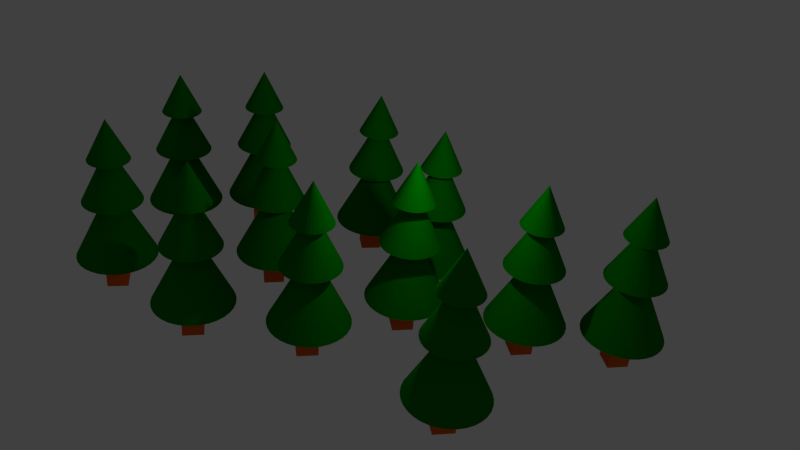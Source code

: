 # Source: julgran.blend  (saved by Blender 2.71.0; exported with 4.5.12 LTS)
import bpy
from mathutils import Matrix  # noqa: F401  (used for matrix-valued properties, if any)

bpy.ops.wm.read_factory_settings(use_empty=True)
scene = bpy.context.scene
scene.name = 'Scene'

# ---- collections
col_collection_1 = bpy.data.collections.new('Collection 1'); scene.collection.children.link(col_collection_1)

# ---- materials (node trees are filled in below, after node groups)
mat_material_003 = bpy.data.materials.new('Material.003')
mat_material_003.alpha_threshold = 0.0
mat_material_003.use_transparent_shadow = False
mat_material_003.diffuse_color = (0.0, 0.196, 0.0, 1.0)
mat_material_003.specular_color = (0.42, 1.0, 0.02758)
mat_material_003.roughness = 0.5
mat_material_003.line_color = (0.0, 0.0, 0.0, 1.0)
mat_material_004 = bpy.data.materials.new('Material.004')
mat_material_004.alpha_threshold = 0.0
mat_material_004.use_transparent_shadow = False
mat_material_004.diffuse_color = (0.8, 0.1227, 0.01699, 1.0)
mat_material_004.roughness = 0.5
mat_material_004.line_color = (0.0, 0.0, 0.0, 1.0)

# ---- material node trees

# ---- world
world_world = bpy.data.worlds.new('World'); scene.world = world_world
world_world.color = (0.05088, 0.05088, 0.05088)
world_world.use_sun_shadow = False
world_world.sun_shadow_jitter_overblur = 0.0
world_world.cycles.sampling_method = 'MANUAL'
world_world.cycles.sample_map_resolution = 256

# ---- cameras
cam_camera = bpy.data.cameras.new('Camera')
cam_camera.clip_end = 100.0
cam_camera.lens = 35.0
cam_camera.sensor_width = 32.0
cam_camera.sensor_height = 18.0
cam_camera.ortho_scale = 7.314
cam_camera.dof.focus_distance = 0.0
cam_camera.dof.aperture_fstop = 128.0

# ---- lights
light_lamp = bpy.data.lights.new('Lamp', 'POINT')
light_lamp.transmission_factor = 0.0
light_lamp.cutoff_distance = 30.0
light_lamp.energy = 100.0
light_lamp.shadow_buffer_clip_start = 1.001
light_lamp.shadow_soft_size = 0.1
light_lamp.shadow_maximum_resolution = 0.006
light_lamp.use_absolute_resolution = True
light_lamp.cycles.use_multiple_importance_sampling = False

# ---- meshes
me_cone_013 = bpy.data.meshes.new('Cone.013')
me_cone_013.from_pydata([(-0.4341, -0.5775, -5.497), (-0.4341, 0.4245, -5.497), (0.5679, 0.4245, -5.497), (0.5679, -0.5775, -5.497), (-0.4341, -0.5775, -7.738), (-0.4341, 0.4245, -7.738), (0.5679, 0.4245, -7.738), (0.5679, -0.5775, -7.738), (0.0, 1.0, -1.0), (0.1951, 0.9808, -1.0), (0.3827, 0.9239, -1.0), (0.5556, 0.8315, -1.0), (0.7071, 0.7071, -1.0), (0.8315, 0.5556, -1.0), (0.9239, 0.3827, -1.0), (0.9808, 0.1951, -1.0), (1.0, 7.55e-08, -1.0), (0.0, 0.0, 1.0), (0.9808, -0.1951, -1.0), (0.9239, -0.3827, -1.0), (0.8315, -0.5556, -1.0), (0.7071, -0.7071, -1.0), (0.5556, -0.8315, -1.0), (0.3827, -0.9239, -1.0), (0.1951, -0.9808, -1.0), (-3.258e-07, -1.0, -1.0), (-0.1951, -0.9808, -1.0), (-0.3827, -0.9239, -1.0), (-0.5556, -0.8315, -1.0), (-0.7071, -0.7071, -1.0), (-0.8315, -0.5556, -1.0), (-0.9239, -0.3827, -1.0), (-0.9808, -0.1951, -1.0), (-1.0, 9.656e-07, -1.0), (-0.9808, 0.1951, -1.0), (-0.9239, 0.3827, -1.0), (-0.8315, 0.5556, -1.0), (-0.7071, 0.7071, -1.0), (-0.5556, 0.8315, -1.0), (-0.3827, 0.9239, -1.0), (-0.1951, 0.9808, -1.0), (-0.009764, 1.43, -3.159), (0.2693, 1.403, -3.159), (0.5377, 1.322, -3.159), (0.785, 1.189, -3.159), (1.002, 1.012, -3.159), (1.18, 0.7947, -3.159), (1.312, 0.5474, -3.159), (1.393, 0.2791, -3.159), (1.421, 3.464e-07, -3.159), (-0.009764, 2.384e-07, -0.2976), (1.393, -0.2791, -3.159), (1.312, -0.5474, -3.159), (1.18, -0.7947, -3.159), (1.002, -1.012, -3.159), (0.785, -1.189, -3.159), (0.5377, -1.322, -3.159), (0.2693, -1.403, -3.159), (-0.009764, -1.43, -3.159), (-0.2888, -1.403, -3.159), (-0.5572, -1.322, -3.159), (-0.8045, -1.189, -3.159), (-1.021, -1.012, -3.159), (-1.199, -0.7947, -3.159), (-1.331, -0.5474, -3.159), (-1.413, -0.2791, -3.159), (-1.44, 1.62e-06, -3.159), (-1.413, 0.2791, -3.159), (-1.331, 0.5474, -3.159), (-1.199, 0.7947, -3.159), (-1.021, 1.012, -3.159), (-0.8045, 1.189, -3.159), (-0.5572, 1.322, -3.159), (-0.2888, 1.403, -3.159), (0.01969, 1.935, -6.14), (0.3973, 1.898, -6.14), (0.7604, 1.788, -6.14), (1.095, 1.609, -6.14), (1.388, 1.369, -6.14), (1.629, 1.075, -6.14), (1.808, 0.7407, -6.14), (1.918, 0.3776, -6.14), (1.955, 8.167e-07, -6.14), (0.01969, 6.706e-07, -2.269), (1.918, -0.3776, -6.14), (1.808, -0.7407, -6.14), (1.629, -1.075, -6.14), (1.388, -1.369, -6.14), (1.095, -1.609, -6.14), (0.7604, -1.788, -6.14), (0.3973, -1.898, -6.14), (0.01969, -1.935, -6.14), (-0.3579, -1.898, -6.14), (-0.721, -1.788, -6.14), (-1.056, -1.609, -6.14), (-1.349, -1.369, -6.14), (-1.59, -1.075, -6.14), (-1.768, -0.7407, -6.14), (-1.879, -0.3776, -6.14), (-1.916, 2.539e-06, -6.14), (-1.879, 0.3776, -6.14), (-1.768, 0.7407, -6.14), (-1.59, 1.075, -6.14), (-1.349, 1.369, -6.14), (-1.056, 1.609, -6.14), (-0.721, 1.788, -6.14), (-0.3579, 1.898, -6.14)], [], [(4, 5, 1, 0), (5, 6, 2, 1), (6, 7, 3, 2), (7, 4, 0, 3), (0, 1, 2, 3), (7, 6, 5, 4), (39, 17, 40), (8, 17, 9), (38, 17, 39), (37, 17, 38), (36, 17, 37), (35, 17, 36), (34, 17, 35), (33, 17, 34), (32, 17, 33), (31, 17, 32), (30, 17, 31), (29, 17, 30), (28, 17, 29), (27, 17, 28), (26, 17, 27), (25, 17, 26), (24, 17, 25), (23, 17, 24), (22, 17, 23), (21, 17, 22), (20, 17, 21), (19, 17, 20), (18, 17, 19), (16, 17, 18), (15, 17, 16), (14, 17, 15), (13, 17, 14), (12, 17, 13), (11, 17, 12), (10, 17, 11), (40, 17, 8), (9, 17, 10), (8, 9, 10, 11, 12, 13, 14, 15, 16, 18, 19, 20, 21, 22, 23, 24, 25, 26, 27, 28, 29, 30, 31, 32, 33, 34, 35, 36, 37, 38, 39, 40), (72, 50, 73), (41, 50, 42), (71, 50, 72), (70, 50, 71), (69, 50, 70), (68, 50, 69), (67, 50, 68), (66, 50, 67), (65, 50, 66), (64, 50, 65), (63, 50, 64), (62, 50, 63), (61, 50, 62), (60, 50, 61), (59, 50, 60), (58, 50, 59), (57, 50, 58), (56, 50, 57), (55, 50, 56), (54, 50, 55), (53, 50, 54), (52, 50, 53), (51, 50, 52), (49, 50, 51), (48, 50, 49), (47, 50, 48), (46, 50, 47), (45, 50, 46), (44, 50, 45), (43, 50, 44), (73, 50, 41), (42, 50, 43), (41, 42, 43, 44, 45, 46, 47, 48, 49, 51, 52, 53, 54, 55, 56, 57, 58, 59, 60, 61, 62, 63, 64, 65, 66, 67, 68, 69, 70, 71, 72, 73), (105, 83, 106), (74, 83, 75), (104, 83, 105), (103, 83, 104), (102, 83, 103), (101, 83, 102), (100, 83, 101), (99, 83, 100), (98, 83, 99), (97, 83, 98), (96, 83, 97), (95, 83, 96), (94, 83, 95), (93, 83, 94), (92, 83, 93), (91, 83, 92), (90, 83, 91), (89, 83, 90), (88, 83, 89), (87, 83, 88), (86, 83, 87), (85, 83, 86), (84, 83, 85), (82, 83, 84), (81, 83, 82), (80, 83, 81), (79, 83, 80), (78, 83, 79), (77, 83, 78), (76, 83, 77), (106, 83, 74), (75, 83, 76), (74, 75, 76, 77, 78, 79, 80, 81, 82, 84, 85, 86, 87, 88, 89, 90, 91, 92, 93, 94, 95, 96, 97, 98, 99, 100, 101, 102, 103, 104, 105, 106)])
me_cone_013.polygons.foreach_set('material_index', [1, 1, 1, 1, 1, 1, 0, 0, 0, 0, 0, 0, 0, 0, 0, 0, 0, 0, 0, 0, 0, 0, 0, 0, 0, 0, 0, 0, 0, 0, 0, 0, 0, 0, 0, 0, 0, 0, 0, 0, 0, 0, 0, 0, 0, 0, 0, 0, 0, 0, 0, 0, 0, 0, 0, 0, 0, 0, 0, 0, 0, 0, 0, 0, 0, 0, 0, 0, 0, 0, 0, 0, 0, 0, 0, 0, 0, 0, 0, 0, 0, 0, 0, 0, 0, 0, 0, 0, 0, 0, 0, 0, 0, 0, 0, 0, 0, 0, 0, 0, 0, 0, 0, 0, 0])
me_cone_013.materials.append(mat_material_003)
me_cone_013.materials.append(mat_material_004)
me_cone_013.use_remesh_preserve_volume = False
me_cone_013.use_remesh_preserve_attributes = False
me_cone_013.use_mirror_vertex_groups = False
me_cone_013.update()
me_cone_012 = bpy.data.meshes.new('Cone.012')
me_cone_012.from_pydata([(-0.4341, -0.5775, -5.497), (-0.4341, 0.4245, -5.497), (0.5679, 0.4245, -5.497), (0.5679, -0.5775, -5.497), (-0.4341, -0.5775, -7.738), (-0.4341, 0.4245, -7.738), (0.5679, 0.4245, -7.738), (0.5679, -0.5775, -7.738), (0.0, 1.0, -1.0), (0.1951, 0.9808, -1.0), (0.3827, 0.9239, -1.0), (0.5556, 0.8315, -1.0), (0.7071, 0.7071, -1.0), (0.8315, 0.5556, -1.0), (0.9239, 0.3827, -1.0), (0.9808, 0.1951, -1.0), (1.0, 7.55e-08, -1.0), (0.0, 0.0, 1.0), (0.9808, -0.1951, -1.0), (0.9239, -0.3827, -1.0), (0.8315, -0.5556, -1.0), (0.7071, -0.7071, -1.0), (0.5556, -0.8315, -1.0), (0.3827, -0.9239, -1.0), (0.1951, -0.9808, -1.0), (-3.258e-07, -1.0, -1.0), (-0.1951, -0.9808, -1.0), (-0.3827, -0.9239, -1.0), (-0.5556, -0.8315, -1.0), (-0.7071, -0.7071, -1.0), (-0.8315, -0.5556, -1.0), (-0.9239, -0.3827, -1.0), (-0.9808, -0.1951, -1.0), (-1.0, 9.656e-07, -1.0), (-0.9808, 0.1951, -1.0), (-0.9239, 0.3827, -1.0), (-0.8315, 0.5556, -1.0), (-0.7071, 0.7071, -1.0), (-0.5556, 0.8315, -1.0), (-0.3827, 0.9239, -1.0), (-0.1951, 0.9808, -1.0), (-0.009764, 1.43, -3.159), (0.2693, 1.403, -3.159), (0.5377, 1.322, -3.159), (0.785, 1.189, -3.159), (1.002, 1.012, -3.159), (1.18, 0.7947, -3.159), (1.312, 0.5474, -3.159), (1.393, 0.2791, -3.159), (1.421, 3.464e-07, -3.159), (-0.009764, 2.384e-07, -0.2976), (1.393, -0.2791, -3.159), (1.312, -0.5474, -3.159), (1.18, -0.7947, -3.159), (1.002, -1.012, -3.159), (0.785, -1.189, -3.159), (0.5377, -1.322, -3.159), (0.2693, -1.403, -3.159), (-0.009764, -1.43, -3.159), (-0.2888, -1.403, -3.159), (-0.5572, -1.322, -3.159), (-0.8045, -1.189, -3.159), (-1.021, -1.012, -3.159), (-1.199, -0.7947, -3.159), (-1.331, -0.5474, -3.159), (-1.413, -0.2791, -3.159), (-1.44, 1.62e-06, -3.159), (-1.413, 0.2791, -3.159), (-1.331, 0.5474, -3.159), (-1.199, 0.7947, -3.159), (-1.021, 1.012, -3.159), (-0.8045, 1.189, -3.159), (-0.5572, 1.322, -3.159), (-0.2888, 1.403, -3.159), (0.01969, 1.935, -6.14), (0.3973, 1.898, -6.14), (0.7604, 1.788, -6.14), (1.095, 1.609, -6.14), (1.388, 1.369, -6.14), (1.629, 1.075, -6.14), (1.808, 0.7407, -6.14), (1.918, 0.3776, -6.14), (1.955, 8.167e-07, -6.14), (0.01969, 6.706e-07, -2.269), (1.918, -0.3776, -6.14), (1.808, -0.7407, -6.14), (1.629, -1.075, -6.14), (1.388, -1.369, -6.14), (1.095, -1.609, -6.14), (0.7604, -1.788, -6.14), (0.3973, -1.898, -6.14), (0.01969, -1.935, -6.14), (-0.3579, -1.898, -6.14), (-0.721, -1.788, -6.14), (-1.056, -1.609, -6.14), (-1.349, -1.369, -6.14), (-1.59, -1.075, -6.14), (-1.768, -0.7407, -6.14), (-1.879, -0.3776, -6.14), (-1.916, 2.539e-06, -6.14), (-1.879, 0.3776, -6.14), (-1.768, 0.7407, -6.14), (-1.59, 1.075, -6.14), (-1.349, 1.369, -6.14), (-1.056, 1.609, -6.14), (-0.721, 1.788, -6.14), (-0.3579, 1.898, -6.14)], [], [(4, 5, 1, 0), (5, 6, 2, 1), (6, 7, 3, 2), (7, 4, 0, 3), (0, 1, 2, 3), (7, 6, 5, 4), (39, 17, 40), (8, 17, 9), (38, 17, 39), (37, 17, 38), (36, 17, 37), (35, 17, 36), (34, 17, 35), (33, 17, 34), (32, 17, 33), (31, 17, 32), (30, 17, 31), (29, 17, 30), (28, 17, 29), (27, 17, 28), (26, 17, 27), (25, 17, 26), (24, 17, 25), (23, 17, 24), (22, 17, 23), (21, 17, 22), (20, 17, 21), (19, 17, 20), (18, 17, 19), (16, 17, 18), (15, 17, 16), (14, 17, 15), (13, 17, 14), (12, 17, 13), (11, 17, 12), (10, 17, 11), (40, 17, 8), (9, 17, 10), (8, 9, 10, 11, 12, 13, 14, 15, 16, 18, 19, 20, 21, 22, 23, 24, 25, 26, 27, 28, 29, 30, 31, 32, 33, 34, 35, 36, 37, 38, 39, 40), (72, 50, 73), (41, 50, 42), (71, 50, 72), (70, 50, 71), (69, 50, 70), (68, 50, 69), (67, 50, 68), (66, 50, 67), (65, 50, 66), (64, 50, 65), (63, 50, 64), (62, 50, 63), (61, 50, 62), (60, 50, 61), (59, 50, 60), (58, 50, 59), (57, 50, 58), (56, 50, 57), (55, 50, 56), (54, 50, 55), (53, 50, 54), (52, 50, 53), (51, 50, 52), (49, 50, 51), (48, 50, 49), (47, 50, 48), (46, 50, 47), (45, 50, 46), (44, 50, 45), (43, 50, 44), (73, 50, 41), (42, 50, 43), (41, 42, 43, 44, 45, 46, 47, 48, 49, 51, 52, 53, 54, 55, 56, 57, 58, 59, 60, 61, 62, 63, 64, 65, 66, 67, 68, 69, 70, 71, 72, 73), (105, 83, 106), (74, 83, 75), (104, 83, 105), (103, 83, 104), (102, 83, 103), (101, 83, 102), (100, 83, 101), (99, 83, 100), (98, 83, 99), (97, 83, 98), (96, 83, 97), (95, 83, 96), (94, 83, 95), (93, 83, 94), (92, 83, 93), (91, 83, 92), (90, 83, 91), (89, 83, 90), (88, 83, 89), (87, 83, 88), (86, 83, 87), (85, 83, 86), (84, 83, 85), (82, 83, 84), (81, 83, 82), (80, 83, 81), (79, 83, 80), (78, 83, 79), (77, 83, 78), (76, 83, 77), (106, 83, 74), (75, 83, 76), (74, 75, 76, 77, 78, 79, 80, 81, 82, 84, 85, 86, 87, 88, 89, 90, 91, 92, 93, 94, 95, 96, 97, 98, 99, 100, 101, 102, 103, 104, 105, 106)])
me_cone_012.polygons.foreach_set('material_index', [1, 1, 1, 1, 1, 1, 0, 0, 0, 0, 0, 0, 0, 0, 0, 0, 0, 0, 0, 0, 0, 0, 0, 0, 0, 0, 0, 0, 0, 0, 0, 0, 0, 0, 0, 0, 0, 0, 0, 0, 0, 0, 0, 0, 0, 0, 0, 0, 0, 0, 0, 0, 0, 0, 0, 0, 0, 0, 0, 0, 0, 0, 0, 0, 0, 0, 0, 0, 0, 0, 0, 0, 0, 0, 0, 0, 0, 0, 0, 0, 0, 0, 0, 0, 0, 0, 0, 0, 0, 0, 0, 0, 0, 0, 0, 0, 0, 0, 0, 0, 0, 0, 0, 0, 0])
me_cone_012.materials.append(mat_material_003)
me_cone_012.materials.append(mat_material_004)
me_cone_012.use_remesh_preserve_volume = False
me_cone_012.use_remesh_preserve_attributes = False
me_cone_012.use_mirror_vertex_groups = False
me_cone_012.update()
me_cone_011 = bpy.data.meshes.new('Cone.011')
me_cone_011.from_pydata([(-0.5113, -1.044, 2.247), (-0.5113, -0.0424, 2.247), (0.4907, -0.0424, 2.247), (0.4907, -1.044, 2.247), (-0.5113, -1.044, 0.006068), (-0.5113, -0.0424, 0.006068), (0.4907, -0.0424, 0.006068), (0.4907, -1.044, 0.006068), (-0.07718, 0.5331, 6.744), (0.1179, 0.5139, 6.744), (0.3055, 0.457, 6.744), (0.4784, 0.3646, 6.744), (0.6299, 0.2402, 6.744), (0.7543, 0.08869, 6.744), (0.8467, -0.0842, 6.744), (0.9036, -0.2718, 6.744), (0.9228, -0.4669, 6.744), (-0.07718, -0.4669, 8.744), (0.9036, -0.662, 6.744), (0.8467, -0.8496, 6.744), (0.7543, -1.022, 6.744), (0.6299, -1.174, 6.744), (0.4784, -1.298, 6.744), (0.3055, -1.391, 6.744), (0.1179, -1.448, 6.744), (-0.07718, -1.467, 6.744), (-0.2723, -1.448, 6.744), (-0.4599, -1.391, 6.744), (-0.6327, -1.298, 6.744), (-0.7843, -1.174, 6.744), (-0.9086, -1.022, 6.744), (-1.001, -0.8496, 6.744), (-1.058, -0.662, 6.744), (-1.077, -0.4669, 6.744), (-1.058, -0.2718, 6.744), (-1.001, -0.0842, 6.744), (-0.9086, 0.08869, 6.744), (-0.7843, 0.2402, 6.744), (-0.6327, 0.3646, 6.744), (-0.4599, 0.457, 6.744), (-0.2723, 0.5139, 6.744), (-0.08694, 0.9636, 4.585), (0.1921, 0.9361, 4.585), (0.4605, 0.8547, 4.585), (0.7078, 0.7225, 4.585), (0.9246, 0.5446, 4.585), (1.102, 0.3279, 4.585), (1.235, 0.08054, 4.585), (1.316, -0.1878, 4.585), (1.344, -0.4669, 4.585), (-0.08694, -0.4669, 7.446), (1.316, -0.746, 4.585), (1.235, -1.014, 4.585), (1.102, -1.262, 4.585), (0.9246, -1.478, 4.585), (0.7078, -1.656, 4.585), (0.4605, -1.788, 4.585), (0.1921, -1.87, 4.585), (-0.08694, -1.897, 4.585), (-0.366, -1.87, 4.585), (-0.6344, -1.788, 4.585), (-0.8817, -1.656, 4.585), (-1.098, -1.478, 4.585), (-1.276, -1.262, 4.585), (-1.409, -1.014, 4.585), (-1.49, -0.746, 4.585), (-1.517, -0.4669, 4.585), (-1.49, -0.1878, 4.585), (-1.409, 0.08055, 4.585), (-1.276, 0.3279, 4.585), (-1.098, 0.5446, 4.585), (-0.8817, 0.7225, 4.585), (-0.6344, 0.8547, 4.585), (-0.366, 0.9361, 4.585), (-0.05748, 1.469, 1.604), (0.3201, 1.431, 1.604), (0.6832, 1.321, 1.604), (1.018, 1.142, 1.604), (1.311, 0.9017, 1.604), (1.552, 0.6084, 1.604), (1.731, 0.2738, 1.604), (1.841, -0.0893, 1.604), (1.878, -0.4669, 1.604), (-0.05748, -0.4669, 5.475), (1.841, -0.8445, 1.604), (1.731, -1.208, 1.604), (1.552, -1.542, 1.604), (1.311, -1.835, 1.604), (1.018, -2.076, 1.604), (0.6832, -2.255, 1.604), (0.3201, -2.365, 1.604), (-0.05748, -2.402, 1.604), (-0.4351, -2.365, 1.604), (-0.7981, -2.255, 1.604), (-1.133, -2.076, 1.604), (-1.426, -1.835, 1.604), (-1.667, -1.542, 1.604), (-1.846, -1.208, 1.604), (-1.956, -0.8445, 1.604), (-1.993, -0.4669, 1.604), (-1.956, -0.08929, 1.604), (-1.846, 0.2738, 1.604), (-1.667, 0.6084, 1.604), (-1.426, 0.9017, 1.604), (-1.133, 1.142, 1.604), (-0.7981, 1.321, 1.604), (-0.4351, 1.431, 1.604)], [], [(4, 5, 1, 0), (5, 6, 2, 1), (6, 7, 3, 2), (7, 4, 0, 3), (0, 1, 2, 3), (7, 6, 5, 4), (39, 17, 40), (8, 17, 9), (38, 17, 39), (37, 17, 38), (36, 17, 37), (35, 17, 36), (34, 17, 35), (33, 17, 34), (32, 17, 33), (31, 17, 32), (30, 17, 31), (29, 17, 30), (28, 17, 29), (27, 17, 28), (26, 17, 27), (25, 17, 26), (24, 17, 25), (23, 17, 24), (22, 17, 23), (21, 17, 22), (20, 17, 21), (19, 17, 20), (18, 17, 19), (16, 17, 18), (15, 17, 16), (14, 17, 15), (13, 17, 14), (12, 17, 13), (11, 17, 12), (10, 17, 11), (40, 17, 8), (9, 17, 10), (8, 9, 10, 11, 12, 13, 14, 15, 16, 18, 19, 20, 21, 22, 23, 24, 25, 26, 27, 28, 29, 30, 31, 32, 33, 34, 35, 36, 37, 38, 39, 40), (72, 50, 73), (41, 50, 42), (71, 50, 72), (70, 50, 71), (69, 50, 70), (68, 50, 69), (67, 50, 68), (66, 50, 67), (65, 50, 66), (64, 50, 65), (63, 50, 64), (62, 50, 63), (61, 50, 62), (60, 50, 61), (59, 50, 60), (58, 50, 59), (57, 50, 58), (56, 50, 57), (55, 50, 56), (54, 50, 55), (53, 50, 54), (52, 50, 53), (51, 50, 52), (49, 50, 51), (48, 50, 49), (47, 50, 48), (46, 50, 47), (45, 50, 46), (44, 50, 45), (43, 50, 44), (73, 50, 41), (42, 50, 43), (41, 42, 43, 44, 45, 46, 47, 48, 49, 51, 52, 53, 54, 55, 56, 57, 58, 59, 60, 61, 62, 63, 64, 65, 66, 67, 68, 69, 70, 71, 72, 73), (105, 83, 106), (74, 83, 75), (104, 83, 105), (103, 83, 104), (102, 83, 103), (101, 83, 102), (100, 83, 101), (99, 83, 100), (98, 83, 99), (97, 83, 98), (96, 83, 97), (95, 83, 96), (94, 83, 95), (93, 83, 94), (92, 83, 93), (91, 83, 92), (90, 83, 91), (89, 83, 90), (88, 83, 89), (87, 83, 88), (86, 83, 87), (85, 83, 86), (84, 83, 85), (82, 83, 84), (81, 83, 82), (80, 83, 81), (79, 83, 80), (78, 83, 79), (77, 83, 78), (76, 83, 77), (106, 83, 74), (75, 83, 76), (74, 75, 76, 77, 78, 79, 80, 81, 82, 84, 85, 86, 87, 88, 89, 90, 91, 92, 93, 94, 95, 96, 97, 98, 99, 100, 101, 102, 103, 104, 105, 106)])
me_cone_011.polygons.foreach_set('material_index', [1, 1, 1, 1, 1, 1, 0, 0, 0, 0, 0, 0, 0, 0, 0, 0, 0, 0, 0, 0, 0, 0, 0, 0, 0, 0, 0, 0, 0, 0, 0, 0, 0, 0, 0, 0, 0, 0, 0, 0, 0, 0, 0, 0, 0, 0, 0, 0, 0, 0, 0, 0, 0, 0, 0, 0, 0, 0, 0, 0, 0, 0, 0, 0, 0, 0, 0, 0, 0, 0, 0, 0, 0, 0, 0, 0, 0, 0, 0, 0, 0, 0, 0, 0, 0, 0, 0, 0, 0, 0, 0, 0, 0, 0, 0, 0, 0, 0, 0, 0, 0, 0, 0, 0, 0])
me_cone_011.materials.append(mat_material_003)
me_cone_011.materials.append(mat_material_004)
me_cone_011.use_remesh_preserve_volume = False
me_cone_011.use_remesh_preserve_attributes = False
me_cone_011.use_mirror_vertex_groups = False
me_cone_011.update()
me_cone_010 = bpy.data.meshes.new('Cone.010')
me_cone_010.from_pydata([(-0.4341, -0.5775, -5.497), (-0.4341, 0.4245, -5.497), (0.5679, 0.4245, -5.497), (0.5679, -0.5775, -5.497), (-0.4341, -0.5775, -7.738), (-0.4341, 0.4245, -7.738), (0.5679, 0.4245, -7.738), (0.5679, -0.5775, -7.738), (0.0, 1.0, -1.0), (0.1951, 0.9808, -1.0), (0.3827, 0.9239, -1.0), (0.5556, 0.8315, -1.0), (0.7071, 0.7071, -1.0), (0.8315, 0.5556, -1.0), (0.9239, 0.3827, -1.0), (0.9808, 0.1951, -1.0), (1.0, 7.55e-08, -1.0), (0.0, 0.0, 1.0), (0.9808, -0.1951, -1.0), (0.9239, -0.3827, -1.0), (0.8315, -0.5556, -1.0), (0.7071, -0.7071, -1.0), (0.5556, -0.8315, -1.0), (0.3827, -0.9239, -1.0), (0.1951, -0.9808, -1.0), (-3.258e-07, -1.0, -1.0), (-0.1951, -0.9808, -1.0), (-0.3827, -0.9239, -1.0), (-0.5556, -0.8315, -1.0), (-0.7071, -0.7071, -1.0), (-0.8315, -0.5556, -1.0), (-0.9239, -0.3827, -1.0), (-0.9808, -0.1951, -1.0), (-1.0, 9.656e-07, -1.0), (-0.9808, 0.1951, -1.0), (-0.9239, 0.3827, -1.0), (-0.8315, 0.5556, -1.0), (-0.7071, 0.7071, -1.0), (-0.5556, 0.8315, -1.0), (-0.3827, 0.9239, -1.0), (-0.1951, 0.9808, -1.0), (-0.009764, 1.43, -3.159), (0.2693, 1.403, -3.159), (0.5377, 1.322, -3.159), (0.785, 1.189, -3.159), (1.002, 1.012, -3.159), (1.18, 0.7947, -3.159), (1.312, 0.5474, -3.159), (1.393, 0.2791, -3.159), (1.421, 3.464e-07, -3.159), (-0.009764, 2.384e-07, -0.2976), (1.393, -0.2791, -3.159), (1.312, -0.5474, -3.159), (1.18, -0.7947, -3.159), (1.002, -1.012, -3.159), (0.785, -1.189, -3.159), (0.5377, -1.322, -3.159), (0.2693, -1.403, -3.159), (-0.009764, -1.43, -3.159), (-0.2888, -1.403, -3.159), (-0.5572, -1.322, -3.159), (-0.8045, -1.189, -3.159), (-1.021, -1.012, -3.159), (-1.199, -0.7947, -3.159), (-1.331, -0.5474, -3.159), (-1.413, -0.2791, -3.159), (-1.44, 1.62e-06, -3.159), (-1.413, 0.2791, -3.159), (-1.331, 0.5474, -3.159), (-1.199, 0.7947, -3.159), (-1.021, 1.012, -3.159), (-0.8045, 1.189, -3.159), (-0.5572, 1.322, -3.159), (-0.2888, 1.403, -3.159), (0.01969, 1.935, -6.14), (0.3973, 1.898, -6.14), (0.7604, 1.788, -6.14), (1.095, 1.609, -6.14), (1.388, 1.369, -6.14), (1.629, 1.075, -6.14), (1.808, 0.7407, -6.14), (1.918, 0.3776, -6.14), (1.955, 8.167e-07, -6.14), (0.01969, 6.706e-07, -2.269), (1.918, -0.3776, -6.14), (1.808, -0.7407, -6.14), (1.629, -1.075, -6.14), (1.388, -1.369, -6.14), (1.095, -1.609, -6.14), (0.7604, -1.788, -6.14), (0.3973, -1.898, -6.14), (0.01969, -1.935, -6.14), (-0.3579, -1.898, -6.14), (-0.721, -1.788, -6.14), (-1.056, -1.609, -6.14), (-1.349, -1.369, -6.14), (-1.59, -1.075, -6.14), (-1.768, -0.7407, -6.14), (-1.879, -0.3776, -6.14), (-1.916, 2.539e-06, -6.14), (-1.879, 0.3776, -6.14), (-1.768, 0.7407, -6.14), (-1.59, 1.075, -6.14), (-1.349, 1.369, -6.14), (-1.056, 1.609, -6.14), (-0.721, 1.788, -6.14), (-0.3579, 1.898, -6.14)], [], [(4, 5, 1, 0), (5, 6, 2, 1), (6, 7, 3, 2), (7, 4, 0, 3), (0, 1, 2, 3), (7, 6, 5, 4), (39, 17, 40), (8, 17, 9), (38, 17, 39), (37, 17, 38), (36, 17, 37), (35, 17, 36), (34, 17, 35), (33, 17, 34), (32, 17, 33), (31, 17, 32), (30, 17, 31), (29, 17, 30), (28, 17, 29), (27, 17, 28), (26, 17, 27), (25, 17, 26), (24, 17, 25), (23, 17, 24), (22, 17, 23), (21, 17, 22), (20, 17, 21), (19, 17, 20), (18, 17, 19), (16, 17, 18), (15, 17, 16), (14, 17, 15), (13, 17, 14), (12, 17, 13), (11, 17, 12), (10, 17, 11), (40, 17, 8), (9, 17, 10), (8, 9, 10, 11, 12, 13, 14, 15, 16, 18, 19, 20, 21, 22, 23, 24, 25, 26, 27, 28, 29, 30, 31, 32, 33, 34, 35, 36, 37, 38, 39, 40), (72, 50, 73), (41, 50, 42), (71, 50, 72), (70, 50, 71), (69, 50, 70), (68, 50, 69), (67, 50, 68), (66, 50, 67), (65, 50, 66), (64, 50, 65), (63, 50, 64), (62, 50, 63), (61, 50, 62), (60, 50, 61), (59, 50, 60), (58, 50, 59), (57, 50, 58), (56, 50, 57), (55, 50, 56), (54, 50, 55), (53, 50, 54), (52, 50, 53), (51, 50, 52), (49, 50, 51), (48, 50, 49), (47, 50, 48), (46, 50, 47), (45, 50, 46), (44, 50, 45), (43, 50, 44), (73, 50, 41), (42, 50, 43), (41, 42, 43, 44, 45, 46, 47, 48, 49, 51, 52, 53, 54, 55, 56, 57, 58, 59, 60, 61, 62, 63, 64, 65, 66, 67, 68, 69, 70, 71, 72, 73), (105, 83, 106), (74, 83, 75), (104, 83, 105), (103, 83, 104), (102, 83, 103), (101, 83, 102), (100, 83, 101), (99, 83, 100), (98, 83, 99), (97, 83, 98), (96, 83, 97), (95, 83, 96), (94, 83, 95), (93, 83, 94), (92, 83, 93), (91, 83, 92), (90, 83, 91), (89, 83, 90), (88, 83, 89), (87, 83, 88), (86, 83, 87), (85, 83, 86), (84, 83, 85), (82, 83, 84), (81, 83, 82), (80, 83, 81), (79, 83, 80), (78, 83, 79), (77, 83, 78), (76, 83, 77), (106, 83, 74), (75, 83, 76), (74, 75, 76, 77, 78, 79, 80, 81, 82, 84, 85, 86, 87, 88, 89, 90, 91, 92, 93, 94, 95, 96, 97, 98, 99, 100, 101, 102, 103, 104, 105, 106)])
me_cone_010.polygons.foreach_set('material_index', [1, 1, 1, 1, 1, 1, 0, 0, 0, 0, 0, 0, 0, 0, 0, 0, 0, 0, 0, 0, 0, 0, 0, 0, 0, 0, 0, 0, 0, 0, 0, 0, 0, 0, 0, 0, 0, 0, 0, 0, 0, 0, 0, 0, 0, 0, 0, 0, 0, 0, 0, 0, 0, 0, 0, 0, 0, 0, 0, 0, 0, 0, 0, 0, 0, 0, 0, 0, 0, 0, 0, 0, 0, 0, 0, 0, 0, 0, 0, 0, 0, 0, 0, 0, 0, 0, 0, 0, 0, 0, 0, 0, 0, 0, 0, 0, 0, 0, 0, 0, 0, 0, 0, 0, 0])
me_cone_010.materials.append(mat_material_003)
me_cone_010.materials.append(mat_material_004)
me_cone_010.use_remesh_preserve_volume = False
me_cone_010.use_remesh_preserve_attributes = False
me_cone_010.use_mirror_vertex_groups = False
me_cone_010.update()
me_cone_009 = bpy.data.meshes.new('Cone.009')
me_cone_009.from_pydata([(-0.4998, -1.027, 2.244), (-0.4998, -0.02455, 2.244), (0.5023, -0.02455, 2.244), (0.5023, -1.027, 2.244), (-0.4998, -1.027, 0.003642), (-0.4998, -0.02455, 0.003642), (0.5023, -0.02455, 0.003642), (0.5023, -1.027, 0.003642), (-0.06564, 0.551, 6.742), (0.1295, 0.5318, 6.742), (0.317, 0.4748, 6.742), (0.4899, 0.3824, 6.742), (0.6415, 0.2581, 6.742), (0.7658, 0.1065, 6.742), (0.8582, -0.06635, 6.742), (0.9151, -0.2539, 6.742), (0.9344, -0.449, 6.742), (-0.06564, -0.449, 8.742), (0.9151, -0.6441, 6.742), (0.8582, -0.8317, 6.742), (0.7658, -1.005, 6.742), (0.6415, -1.156, 6.742), (0.4899, -1.281, 6.742), (0.317, -1.373, 6.742), (0.1295, -1.43, 6.742), (-0.06564, -1.449, 6.742), (-0.2607, -1.43, 6.742), (-0.4483, -1.373, 6.742), (-0.6212, -1.281, 6.742), (-0.7727, -1.156, 6.742), (-0.8971, -1.005, 6.742), (-0.9895, -0.8317, 6.742), (-1.046, -0.6441, 6.742), (-1.066, -0.449, 6.742), (-1.046, -0.2539, 6.742), (-0.9895, -0.06635, 6.742), (-0.8971, 0.1065, 6.742), (-0.7727, 0.2581, 6.742), (-0.6212, 0.3824, 6.742), (-0.4483, 0.4748, 6.742), (-0.2607, 0.5318, 6.742), (-0.0754, 0.9815, 4.583), (0.2037, 0.954, 4.583), (0.472, 0.8726, 4.583), (0.7193, 0.7404, 4.583), (0.9361, 0.5625, 4.583), (1.114, 0.3457, 4.583), (1.246, 0.09839, 4.583), (1.328, -0.17, 4.583), (1.355, -0.449, 4.583), (-0.0754, -0.449, 7.444), (1.328, -0.7281, 4.583), (1.246, -0.9965, 4.583), (1.114, -1.244, 4.583), (0.9361, -1.461, 4.583), (0.7193, -1.638, 4.583), (0.472, -1.771, 4.583), (0.2037, -1.852, 4.583), (-0.0754, -1.88, 4.583), (-0.3545, -1.852, 4.583), (-0.6228, -1.771, 4.583), (-0.8701, -1.638, 4.583), (-1.087, -1.461, 4.583), (-1.265, -1.244, 4.583), (-1.397, -0.9965, 4.583), (-1.478, -0.7281, 4.583), (-1.506, -0.449, 4.583), (-1.478, -0.17, 4.583), (-1.397, 0.09839, 4.583), (-1.265, 0.3457, 4.583), (-1.087, 0.5625, 4.583), (-0.8701, 0.7404, 4.583), (-0.6228, 0.8726, 4.583), (-0.3545, 0.954, 4.583), (-0.04594, 1.486, 1.601), (0.3316, 1.449, 1.601), (0.6947, 1.339, 1.601), (1.029, 1.16, 1.601), (1.323, 0.9195, 1.601), (1.563, 0.6262, 1.601), (1.742, 0.2916, 1.601), (1.852, -0.07145, 1.601), (1.889, -0.449, 1.601), (-0.04594, -0.449, 5.472), (1.852, -0.8266, 1.601), (1.742, -1.19, 1.601), (1.563, -1.524, 1.601), (1.323, -1.818, 1.601), (1.029, -2.058, 1.601), (0.6947, -2.237, 1.601), (0.3316, -2.347, 1.601), (-0.04594, -2.384, 1.601), (-0.4235, -2.347, 1.601), (-0.7866, -2.237, 1.601), (-1.121, -2.058, 1.601), (-1.415, -1.818, 1.601), (-1.655, -1.524, 1.601), (-1.834, -1.19, 1.601), (-1.944, -0.8266, 1.601), (-1.981, -0.449, 1.601), (-1.944, -0.07145, 1.601), (-1.834, 0.2916, 1.601), (-1.655, 0.6262, 1.601), (-1.415, 0.9195, 1.601), (-1.121, 1.16, 1.601), (-0.7866, 1.339, 1.601), (-0.4235, 1.449, 1.601)], [], [(4, 5, 1, 0), (5, 6, 2, 1), (6, 7, 3, 2), (7, 4, 0, 3), (0, 1, 2, 3), (7, 6, 5, 4), (39, 17, 40), (8, 17, 9), (38, 17, 39), (37, 17, 38), (36, 17, 37), (35, 17, 36), (34, 17, 35), (33, 17, 34), (32, 17, 33), (31, 17, 32), (30, 17, 31), (29, 17, 30), (28, 17, 29), (27, 17, 28), (26, 17, 27), (25, 17, 26), (24, 17, 25), (23, 17, 24), (22, 17, 23), (21, 17, 22), (20, 17, 21), (19, 17, 20), (18, 17, 19), (16, 17, 18), (15, 17, 16), (14, 17, 15), (13, 17, 14), (12, 17, 13), (11, 17, 12), (10, 17, 11), (40, 17, 8), (9, 17, 10), (8, 9, 10, 11, 12, 13, 14, 15, 16, 18, 19, 20, 21, 22, 23, 24, 25, 26, 27, 28, 29, 30, 31, 32, 33, 34, 35, 36, 37, 38, 39, 40), (72, 50, 73), (41, 50, 42), (71, 50, 72), (70, 50, 71), (69, 50, 70), (68, 50, 69), (67, 50, 68), (66, 50, 67), (65, 50, 66), (64, 50, 65), (63, 50, 64), (62, 50, 63), (61, 50, 62), (60, 50, 61), (59, 50, 60), (58, 50, 59), (57, 50, 58), (56, 50, 57), (55, 50, 56), (54, 50, 55), (53, 50, 54), (52, 50, 53), (51, 50, 52), (49, 50, 51), (48, 50, 49), (47, 50, 48), (46, 50, 47), (45, 50, 46), (44, 50, 45), (43, 50, 44), (73, 50, 41), (42, 50, 43), (41, 42, 43, 44, 45, 46, 47, 48, 49, 51, 52, 53, 54, 55, 56, 57, 58, 59, 60, 61, 62, 63, 64, 65, 66, 67, 68, 69, 70, 71, 72, 73), (105, 83, 106), (74, 83, 75), (104, 83, 105), (103, 83, 104), (102, 83, 103), (101, 83, 102), (100, 83, 101), (99, 83, 100), (98, 83, 99), (97, 83, 98), (96, 83, 97), (95, 83, 96), (94, 83, 95), (93, 83, 94), (92, 83, 93), (91, 83, 92), (90, 83, 91), (89, 83, 90), (88, 83, 89), (87, 83, 88), (86, 83, 87), (85, 83, 86), (84, 83, 85), (82, 83, 84), (81, 83, 82), (80, 83, 81), (79, 83, 80), (78, 83, 79), (77, 83, 78), (76, 83, 77), (106, 83, 74), (75, 83, 76), (74, 75, 76, 77, 78, 79, 80, 81, 82, 84, 85, 86, 87, 88, 89, 90, 91, 92, 93, 94, 95, 96, 97, 98, 99, 100, 101, 102, 103, 104, 105, 106)])
me_cone_009.polygons.foreach_set('material_index', [1, 1, 1, 1, 1, 1, 0, 0, 0, 0, 0, 0, 0, 0, 0, 0, 0, 0, 0, 0, 0, 0, 0, 0, 0, 0, 0, 0, 0, 0, 0, 0, 0, 0, 0, 0, 0, 0, 0, 0, 0, 0, 0, 0, 0, 0, 0, 0, 0, 0, 0, 0, 0, 0, 0, 0, 0, 0, 0, 0, 0, 0, 0, 0, 0, 0, 0, 0, 0, 0, 0, 0, 0, 0, 0, 0, 0, 0, 0, 0, 0, 0, 0, 0, 0, 0, 0, 0, 0, 0, 0, 0, 0, 0, 0, 0, 0, 0, 0, 0, 0, 0, 0, 0, 0])
me_cone_009.materials.append(mat_material_003)
me_cone_009.materials.append(mat_material_004)
me_cone_009.use_remesh_preserve_volume = False
me_cone_009.use_remesh_preserve_attributes = False
me_cone_009.use_mirror_vertex_groups = False
me_cone_009.update()
me_cone_008 = bpy.data.meshes.new('Cone.008')
me_cone_008.from_pydata([(-0.501, -1.002, 2.241), (-0.501, 2.98e-07, 2.241), (0.501, 2.98e-07, 2.241), (0.501, -1.002, 2.241), (-0.501, -1.002, -4.768e-07), (-0.501, 2.98e-07, -4.768e-07), (0.501, 2.98e-07, -4.768e-07), (0.501, -1.002, -4.768e-07), (-0.06688, 0.5755, 6.738), (0.1282, 0.5563, 6.738), (0.3158, 0.4994, 6.738), (0.4887, 0.407, 6.738), (0.6402, 0.2826, 6.738), (0.7646, 0.1311, 6.738), (0.857, -0.0418, 6.738), (0.9139, -0.2294, 6.738), (0.9331, -0.4245, 6.738), (-0.06688, -0.4245, 8.738), (0.9139, -0.6196, 6.738), (0.857, -0.8072, 6.738), (0.7646, -0.98, 6.738), (0.6402, -1.132, 6.738), (0.4887, -1.256, 6.738), (0.3158, -1.348, 6.738), (0.1282, -1.405, 6.738), (-0.06688, -1.424, 6.738), (-0.262, -1.405, 6.738), (-0.4496, -1.348, 6.738), (-0.6225, -1.256, 6.738), (-0.774, -1.132, 6.738), (-0.8984, -0.98, 6.738), (-0.9908, -0.8072, 6.738), (-1.048, -0.6196, 6.738), (-1.067, -0.4245, 6.738), (-1.048, -0.2294, 6.738), (-0.9908, -0.04179, 6.738), (-0.8984, 0.1311, 6.738), (-0.774, 0.2826, 6.738), (-0.6225, 0.407, 6.738), (-0.4496, 0.4994, 6.738), (-0.262, 0.5563, 6.738), (-0.07665, 1.006, 4.579), (0.2024, 0.9785, 4.579), (0.4708, 0.8971, 4.579), (0.7181, 0.7649, 4.579), (0.9349, 0.587, 4.579), (1.113, 0.3703, 4.579), (1.245, 0.1229, 4.579), (1.326, -0.1454, 4.579), (1.354, -0.4245, 4.579), (-0.07665, -0.4245, 7.44), (1.326, -0.7036, 4.579), (1.245, -0.9719, 4.579), (1.113, -1.219, 4.579), (0.9349, -1.436, 4.579), (0.7181, -1.614, 4.579), (0.4708, -1.746, 4.579), (0.2024, -1.827, 4.579), (-0.07665, -1.855, 4.579), (-0.3557, -1.827, 4.579), (-0.6241, -1.746, 4.579), (-0.8714, -1.614, 4.579), (-1.088, -1.436, 4.579), (-1.266, -1.219, 4.579), (-1.398, -0.9719, 4.579), (-1.48, -0.7036, 4.579), (-1.507, -0.4245, 4.579), (-1.48, -0.1454, 4.579), (-1.398, 0.1229, 4.579), (-1.266, 0.3703, 4.579), (-1.088, 0.587, 4.579), (-0.8714, 0.7649, 4.579), (-0.6241, 0.8971, 4.579), (-0.3557, 0.9785, 4.579), (-0.04719, 1.511, 1.598), (0.3304, 1.474, 1.598), (0.6935, 1.364, 1.598), (1.028, 1.185, 1.598), (1.321, 0.9441, 1.598), (1.562, 0.6508, 1.598), (1.741, 0.3162, 1.598), (1.851, -0.04689, 1.598), (1.888, -0.4245, 1.598), (-0.04719, -0.4245, 5.469), (1.851, -0.8021, 1.598), (1.741, -1.165, 1.598), (1.562, -1.5, 1.598), (1.321, -1.793, 1.598), (1.028, -2.034, 1.598), (0.6935, -2.213, 1.598), (0.3304, -2.323, 1.598), (-0.04719, -2.36, 1.598), (-0.4248, -2.323, 1.598), (-0.7879, -2.213, 1.598), (-1.122, -2.034, 1.598), (-1.416, -1.793, 1.598), (-1.656, -1.5, 1.598), (-1.835, -1.165, 1.598), (-1.945, -0.8021, 1.598), (-1.983, -0.4245, 1.598), (-1.945, -0.04689, 1.598), (-1.835, 0.3162, 1.598), (-1.656, 0.6508, 1.598), (-1.416, 0.9441, 1.598), (-1.122, 1.185, 1.598), (-0.7878, 1.364, 1.598), (-0.4248, 1.474, 1.598)], [], [(4, 5, 1, 0), (5, 6, 2, 1), (6, 7, 3, 2), (7, 4, 0, 3), (0, 1, 2, 3), (7, 6, 5, 4), (39, 17, 40), (8, 17, 9), (38, 17, 39), (37, 17, 38), (36, 17, 37), (35, 17, 36), (34, 17, 35), (33, 17, 34), (32, 17, 33), (31, 17, 32), (30, 17, 31), (29, 17, 30), (28, 17, 29), (27, 17, 28), (26, 17, 27), (25, 17, 26), (24, 17, 25), (23, 17, 24), (22, 17, 23), (21, 17, 22), (20, 17, 21), (19, 17, 20), (18, 17, 19), (16, 17, 18), (15, 17, 16), (14, 17, 15), (13, 17, 14), (12, 17, 13), (11, 17, 12), (10, 17, 11), (40, 17, 8), (9, 17, 10), (8, 9, 10, 11, 12, 13, 14, 15, 16, 18, 19, 20, 21, 22, 23, 24, 25, 26, 27, 28, 29, 30, 31, 32, 33, 34, 35, 36, 37, 38, 39, 40), (72, 50, 73), (41, 50, 42), (71, 50, 72), (70, 50, 71), (69, 50, 70), (68, 50, 69), (67, 50, 68), (66, 50, 67), (65, 50, 66), (64, 50, 65), (63, 50, 64), (62, 50, 63), (61, 50, 62), (60, 50, 61), (59, 50, 60), (58, 50, 59), (57, 50, 58), (56, 50, 57), (55, 50, 56), (54, 50, 55), (53, 50, 54), (52, 50, 53), (51, 50, 52), (49, 50, 51), (48, 50, 49), (47, 50, 48), (46, 50, 47), (45, 50, 46), (44, 50, 45), (43, 50, 44), (73, 50, 41), (42, 50, 43), (41, 42, 43, 44, 45, 46, 47, 48, 49, 51, 52, 53, 54, 55, 56, 57, 58, 59, 60, 61, 62, 63, 64, 65, 66, 67, 68, 69, 70, 71, 72, 73), (105, 83, 106), (74, 83, 75), (104, 83, 105), (103, 83, 104), (102, 83, 103), (101, 83, 102), (100, 83, 101), (99, 83, 100), (98, 83, 99), (97, 83, 98), (96, 83, 97), (95, 83, 96), (94, 83, 95), (93, 83, 94), (92, 83, 93), (91, 83, 92), (90, 83, 91), (89, 83, 90), (88, 83, 89), (87, 83, 88), (86, 83, 87), (85, 83, 86), (84, 83, 85), (82, 83, 84), (81, 83, 82), (80, 83, 81), (79, 83, 80), (78, 83, 79), (77, 83, 78), (76, 83, 77), (106, 83, 74), (75, 83, 76), (74, 75, 76, 77, 78, 79, 80, 81, 82, 84, 85, 86, 87, 88, 89, 90, 91, 92, 93, 94, 95, 96, 97, 98, 99, 100, 101, 102, 103, 104, 105, 106)])
me_cone_008.polygons.foreach_set('material_index', [1, 1, 1, 1, 1, 1, 0, 0, 0, 0, 0, 0, 0, 0, 0, 0, 0, 0, 0, 0, 0, 0, 0, 0, 0, 0, 0, 0, 0, 0, 0, 0, 0, 0, 0, 0, 0, 0, 0, 0, 0, 0, 0, 0, 0, 0, 0, 0, 0, 0, 0, 0, 0, 0, 0, 0, 0, 0, 0, 0, 0, 0, 0, 0, 0, 0, 0, 0, 0, 0, 0, 0, 0, 0, 0, 0, 0, 0, 0, 0, 0, 0, 0, 0, 0, 0, 0, 0, 0, 0, 0, 0, 0, 0, 0, 0, 0, 0, 0, 0, 0, 0, 0, 0, 0])
me_cone_008.materials.append(mat_material_003)
me_cone_008.materials.append(mat_material_004)
me_cone_008.use_remesh_preserve_volume = False
me_cone_008.use_remesh_preserve_attributes = False
me_cone_008.use_mirror_vertex_groups = False
me_cone_008.update()
me_cone_007 = bpy.data.meshes.new('Cone.007')
me_cone_007.from_pydata([(-0.4341, -0.5775, -5.497), (-0.4341, 0.4245, -5.497), (0.5679, 0.4245, -5.497), (0.5679, -0.5775, -5.497), (-0.4341, -0.5775, -7.738), (-0.4341, 0.4245, -7.738), (0.5679, 0.4245, -7.738), (0.5679, -0.5775, -7.738), (0.0, 1.0, -1.0), (0.1951, 0.9808, -1.0), (0.3827, 0.9239, -1.0), (0.5556, 0.8315, -1.0), (0.7071, 0.7071, -1.0), (0.8315, 0.5556, -1.0), (0.9239, 0.3827, -1.0), (0.9808, 0.1951, -1.0), (1.0, 7.55e-08, -1.0), (0.0, 0.0, 1.0), (0.9808, -0.1951, -1.0), (0.9239, -0.3827, -1.0), (0.8315, -0.5556, -1.0), (0.7071, -0.7071, -1.0), (0.5556, -0.8315, -1.0), (0.3827, -0.9239, -1.0), (0.1951, -0.9808, -1.0), (-3.258e-07, -1.0, -1.0), (-0.1951, -0.9808, -1.0), (-0.3827, -0.9239, -1.0), (-0.5556, -0.8315, -1.0), (-0.7071, -0.7071, -1.0), (-0.8315, -0.5556, -1.0), (-0.9239, -0.3827, -1.0), (-0.9808, -0.1951, -1.0), (-1.0, 9.656e-07, -1.0), (-0.9808, 0.1951, -1.0), (-0.9239, 0.3827, -1.0), (-0.8315, 0.5556, -1.0), (-0.7071, 0.7071, -1.0), (-0.5556, 0.8315, -1.0), (-0.3827, 0.9239, -1.0), (-0.1951, 0.9808, -1.0), (-0.009764, 1.43, -3.159), (0.2693, 1.403, -3.159), (0.5377, 1.322, -3.159), (0.785, 1.189, -3.159), (1.002, 1.012, -3.159), (1.18, 0.7947, -3.159), (1.312, 0.5474, -3.159), (1.393, 0.2791, -3.159), (1.421, 3.464e-07, -3.159), (-0.009764, 2.384e-07, -0.2976), (1.393, -0.2791, -3.159), (1.312, -0.5474, -3.159), (1.18, -0.7947, -3.159), (1.002, -1.012, -3.159), (0.785, -1.189, -3.159), (0.5377, -1.322, -3.159), (0.2693, -1.403, -3.159), (-0.009764, -1.43, -3.159), (-0.2888, -1.403, -3.159), (-0.5572, -1.322, -3.159), (-0.8045, -1.189, -3.159), (-1.021, -1.012, -3.159), (-1.199, -0.7947, -3.159), (-1.331, -0.5474, -3.159), (-1.413, -0.2791, -3.159), (-1.44, 1.62e-06, -3.159), (-1.413, 0.2791, -3.159), (-1.331, 0.5474, -3.159), (-1.199, 0.7947, -3.159), (-1.021, 1.012, -3.159), (-0.8045, 1.189, -3.159), (-0.5572, 1.322, -3.159), (-0.2888, 1.403, -3.159), (0.01969, 1.935, -6.14), (0.3973, 1.898, -6.14), (0.7604, 1.788, -6.14), (1.095, 1.609, -6.14), (1.388, 1.369, -6.14), (1.629, 1.075, -6.14), (1.808, 0.7407, -6.14), (1.918, 0.3776, -6.14), (1.955, 8.167e-07, -6.14), (0.01969, 6.706e-07, -2.269), (1.918, -0.3776, -6.14), (1.808, -0.7407, -6.14), (1.629, -1.075, -6.14), (1.388, -1.369, -6.14), (1.095, -1.609, -6.14), (0.7604, -1.788, -6.14), (0.3973, -1.898, -6.14), (0.01969, -1.935, -6.14), (-0.3579, -1.898, -6.14), (-0.721, -1.788, -6.14), (-1.056, -1.609, -6.14), (-1.349, -1.369, -6.14), (-1.59, -1.075, -6.14), (-1.768, -0.7407, -6.14), (-1.879, -0.3776, -6.14), (-1.916, 2.539e-06, -6.14), (-1.879, 0.3776, -6.14), (-1.768, 0.7407, -6.14), (-1.59, 1.075, -6.14), (-1.349, 1.369, -6.14), (-1.056, 1.609, -6.14), (-0.721, 1.788, -6.14), (-0.3579, 1.898, -6.14)], [], [(4, 5, 1, 0), (5, 6, 2, 1), (6, 7, 3, 2), (7, 4, 0, 3), (0, 1, 2, 3), (7, 6, 5, 4), (39, 17, 40), (8, 17, 9), (38, 17, 39), (37, 17, 38), (36, 17, 37), (35, 17, 36), (34, 17, 35), (33, 17, 34), (32, 17, 33), (31, 17, 32), (30, 17, 31), (29, 17, 30), (28, 17, 29), (27, 17, 28), (26, 17, 27), (25, 17, 26), (24, 17, 25), (23, 17, 24), (22, 17, 23), (21, 17, 22), (20, 17, 21), (19, 17, 20), (18, 17, 19), (16, 17, 18), (15, 17, 16), (14, 17, 15), (13, 17, 14), (12, 17, 13), (11, 17, 12), (10, 17, 11), (40, 17, 8), (9, 17, 10), (8, 9, 10, 11, 12, 13, 14, 15, 16, 18, 19, 20, 21, 22, 23, 24, 25, 26, 27, 28, 29, 30, 31, 32, 33, 34, 35, 36, 37, 38, 39, 40), (72, 50, 73), (41, 50, 42), (71, 50, 72), (70, 50, 71), (69, 50, 70), (68, 50, 69), (67, 50, 68), (66, 50, 67), (65, 50, 66), (64, 50, 65), (63, 50, 64), (62, 50, 63), (61, 50, 62), (60, 50, 61), (59, 50, 60), (58, 50, 59), (57, 50, 58), (56, 50, 57), (55, 50, 56), (54, 50, 55), (53, 50, 54), (52, 50, 53), (51, 50, 52), (49, 50, 51), (48, 50, 49), (47, 50, 48), (46, 50, 47), (45, 50, 46), (44, 50, 45), (43, 50, 44), (73, 50, 41), (42, 50, 43), (41, 42, 43, 44, 45, 46, 47, 48, 49, 51, 52, 53, 54, 55, 56, 57, 58, 59, 60, 61, 62, 63, 64, 65, 66, 67, 68, 69, 70, 71, 72, 73), (105, 83, 106), (74, 83, 75), (104, 83, 105), (103, 83, 104), (102, 83, 103), (101, 83, 102), (100, 83, 101), (99, 83, 100), (98, 83, 99), (97, 83, 98), (96, 83, 97), (95, 83, 96), (94, 83, 95), (93, 83, 94), (92, 83, 93), (91, 83, 92), (90, 83, 91), (89, 83, 90), (88, 83, 89), (87, 83, 88), (86, 83, 87), (85, 83, 86), (84, 83, 85), (82, 83, 84), (81, 83, 82), (80, 83, 81), (79, 83, 80), (78, 83, 79), (77, 83, 78), (76, 83, 77), (106, 83, 74), (75, 83, 76), (74, 75, 76, 77, 78, 79, 80, 81, 82, 84, 85, 86, 87, 88, 89, 90, 91, 92, 93, 94, 95, 96, 97, 98, 99, 100, 101, 102, 103, 104, 105, 106)])
me_cone_007.polygons.foreach_set('material_index', [1, 1, 1, 1, 1, 1, 0, 0, 0, 0, 0, 0, 0, 0, 0, 0, 0, 0, 0, 0, 0, 0, 0, 0, 0, 0, 0, 0, 0, 0, 0, 0, 0, 0, 0, 0, 0, 0, 0, 0, 0, 0, 0, 0, 0, 0, 0, 0, 0, 0, 0, 0, 0, 0, 0, 0, 0, 0, 0, 0, 0, 0, 0, 0, 0, 0, 0, 0, 0, 0, 0, 0, 0, 0, 0, 0, 0, 0, 0, 0, 0, 0, 0, 0, 0, 0, 0, 0, 0, 0, 0, 0, 0, 0, 0, 0, 0, 0, 0, 0, 0, 0, 0, 0, 0])
me_cone_007.materials.append(mat_material_003)
me_cone_007.materials.append(mat_material_004)
me_cone_007.use_remesh_preserve_volume = False
me_cone_007.use_remesh_preserve_attributes = False
me_cone_007.use_mirror_vertex_groups = False
me_cone_007.update()
me_cone_006 = bpy.data.meshes.new('Cone.006')
me_cone_006.from_pydata([(-0.4341, -0.5775, -5.497), (-0.4341, 0.4245, -5.497), (0.5679, 0.4245, -5.497), (0.5679, -0.5775, -5.497), (-0.4341, -0.5775, -7.738), (-0.4341, 0.4245, -7.738), (0.5679, 0.4245, -7.738), (0.5679, -0.5775, -7.738), (0.0, 1.0, -1.0), (0.1951, 0.9808, -1.0), (0.3827, 0.9239, -1.0), (0.5556, 0.8315, -1.0), (0.7071, 0.7071, -1.0), (0.8315, 0.5556, -1.0), (0.9239, 0.3827, -1.0), (0.9808, 0.1951, -1.0), (1.0, 7.55e-08, -1.0), (0.0, 0.0, 1.0), (0.9808, -0.1951, -1.0), (0.9239, -0.3827, -1.0), (0.8315, -0.5556, -1.0), (0.7071, -0.7071, -1.0), (0.5556, -0.8315, -1.0), (0.3827, -0.9239, -1.0), (0.1951, -0.9808, -1.0), (-3.258e-07, -1.0, -1.0), (-0.1951, -0.9808, -1.0), (-0.3827, -0.9239, -1.0), (-0.5556, -0.8315, -1.0), (-0.7071, -0.7071, -1.0), (-0.8315, -0.5556, -1.0), (-0.9239, -0.3827, -1.0), (-0.9808, -0.1951, -1.0), (-1.0, 9.656e-07, -1.0), (-0.9808, 0.1951, -1.0), (-0.9239, 0.3827, -1.0), (-0.8315, 0.5556, -1.0), (-0.7071, 0.7071, -1.0), (-0.5556, 0.8315, -1.0), (-0.3827, 0.9239, -1.0), (-0.1951, 0.9808, -1.0), (-0.009764, 1.43, -3.159), (0.2693, 1.403, -3.159), (0.5377, 1.322, -3.159), (0.785, 1.189, -3.159), (1.002, 1.012, -3.159), (1.18, 0.7947, -3.159), (1.312, 0.5474, -3.159), (1.393, 0.2791, -3.159), (1.421, 3.464e-07, -3.159), (-0.009764, 2.384e-07, -0.2976), (1.393, -0.2791, -3.159), (1.312, -0.5474, -3.159), (1.18, -0.7947, -3.159), (1.002, -1.012, -3.159), (0.785, -1.189, -3.159), (0.5377, -1.322, -3.159), (0.2693, -1.403, -3.159), (-0.009764, -1.43, -3.159), (-0.2888, -1.403, -3.159), (-0.5572, -1.322, -3.159), (-0.8045, -1.189, -3.159), (-1.021, -1.012, -3.159), (-1.199, -0.7947, -3.159), (-1.331, -0.5474, -3.159), (-1.413, -0.2791, -3.159), (-1.44, 1.62e-06, -3.159), (-1.413, 0.2791, -3.159), (-1.331, 0.5474, -3.159), (-1.199, 0.7947, -3.159), (-1.021, 1.012, -3.159), (-0.8045, 1.189, -3.159), (-0.5572, 1.322, -3.159), (-0.2888, 1.403, -3.159), (0.01969, 1.935, -6.14), (0.3973, 1.898, -6.14), (0.7604, 1.788, -6.14), (1.095, 1.609, -6.14), (1.388, 1.369, -6.14), (1.629, 1.075, -6.14), (1.808, 0.7407, -6.14), (1.918, 0.3776, -6.14), (1.955, 8.167e-07, -6.14), (0.01969, 6.706e-07, -2.269), (1.918, -0.3776, -6.14), (1.808, -0.7407, -6.14), (1.629, -1.075, -6.14), (1.388, -1.369, -6.14), (1.095, -1.609, -6.14), (0.7604, -1.788, -6.14), (0.3973, -1.898, -6.14), (0.01969, -1.935, -6.14), (-0.3579, -1.898, -6.14), (-0.721, -1.788, -6.14), (-1.056, -1.609, -6.14), (-1.349, -1.369, -6.14), (-1.59, -1.075, -6.14), (-1.768, -0.7407, -6.14), (-1.879, -0.3776, -6.14), (-1.916, 2.539e-06, -6.14), (-1.879, 0.3776, -6.14), (-1.768, 0.7407, -6.14), (-1.59, 1.075, -6.14), (-1.349, 1.369, -6.14), (-1.056, 1.609, -6.14), (-0.721, 1.788, -6.14), (-0.3579, 1.898, -6.14)], [], [(4, 5, 1, 0), (5, 6, 2, 1), (6, 7, 3, 2), (7, 4, 0, 3), (0, 1, 2, 3), (7, 6, 5, 4), (39, 17, 40), (8, 17, 9), (38, 17, 39), (37, 17, 38), (36, 17, 37), (35, 17, 36), (34, 17, 35), (33, 17, 34), (32, 17, 33), (31, 17, 32), (30, 17, 31), (29, 17, 30), (28, 17, 29), (27, 17, 28), (26, 17, 27), (25, 17, 26), (24, 17, 25), (23, 17, 24), (22, 17, 23), (21, 17, 22), (20, 17, 21), (19, 17, 20), (18, 17, 19), (16, 17, 18), (15, 17, 16), (14, 17, 15), (13, 17, 14), (12, 17, 13), (11, 17, 12), (10, 17, 11), (40, 17, 8), (9, 17, 10), (8, 9, 10, 11, 12, 13, 14, 15, 16, 18, 19, 20, 21, 22, 23, 24, 25, 26, 27, 28, 29, 30, 31, 32, 33, 34, 35, 36, 37, 38, 39, 40), (72, 50, 73), (41, 50, 42), (71, 50, 72), (70, 50, 71), (69, 50, 70), (68, 50, 69), (67, 50, 68), (66, 50, 67), (65, 50, 66), (64, 50, 65), (63, 50, 64), (62, 50, 63), (61, 50, 62), (60, 50, 61), (59, 50, 60), (58, 50, 59), (57, 50, 58), (56, 50, 57), (55, 50, 56), (54, 50, 55), (53, 50, 54), (52, 50, 53), (51, 50, 52), (49, 50, 51), (48, 50, 49), (47, 50, 48), (46, 50, 47), (45, 50, 46), (44, 50, 45), (43, 50, 44), (73, 50, 41), (42, 50, 43), (41, 42, 43, 44, 45, 46, 47, 48, 49, 51, 52, 53, 54, 55, 56, 57, 58, 59, 60, 61, 62, 63, 64, 65, 66, 67, 68, 69, 70, 71, 72, 73), (105, 83, 106), (74, 83, 75), (104, 83, 105), (103, 83, 104), (102, 83, 103), (101, 83, 102), (100, 83, 101), (99, 83, 100), (98, 83, 99), (97, 83, 98), (96, 83, 97), (95, 83, 96), (94, 83, 95), (93, 83, 94), (92, 83, 93), (91, 83, 92), (90, 83, 91), (89, 83, 90), (88, 83, 89), (87, 83, 88), (86, 83, 87), (85, 83, 86), (84, 83, 85), (82, 83, 84), (81, 83, 82), (80, 83, 81), (79, 83, 80), (78, 83, 79), (77, 83, 78), (76, 83, 77), (106, 83, 74), (75, 83, 76), (74, 75, 76, 77, 78, 79, 80, 81, 82, 84, 85, 86, 87, 88, 89, 90, 91, 92, 93, 94, 95, 96, 97, 98, 99, 100, 101, 102, 103, 104, 105, 106)])
me_cone_006.polygons.foreach_set('material_index', [1, 1, 1, 1, 1, 1, 0, 0, 0, 0, 0, 0, 0, 0, 0, 0, 0, 0, 0, 0, 0, 0, 0, 0, 0, 0, 0, 0, 0, 0, 0, 0, 0, 0, 0, 0, 0, 0, 0, 0, 0, 0, 0, 0, 0, 0, 0, 0, 0, 0, 0, 0, 0, 0, 0, 0, 0, 0, 0, 0, 0, 0, 0, 0, 0, 0, 0, 0, 0, 0, 0, 0, 0, 0, 0, 0, 0, 0, 0, 0, 0, 0, 0, 0, 0, 0, 0, 0, 0, 0, 0, 0, 0, 0, 0, 0, 0, 0, 0, 0, 0, 0, 0, 0, 0])
me_cone_006.materials.append(mat_material_003)
me_cone_006.materials.append(mat_material_004)
me_cone_006.use_remesh_preserve_volume = False
me_cone_006.use_remesh_preserve_attributes = False
me_cone_006.use_mirror_vertex_groups = False
me_cone_006.update()
me_cone_005 = bpy.data.meshes.new('Cone.005')
me_cone_005.from_pydata([(-0.4341, -0.5775, -5.497), (-0.4341, 0.4245, -5.497), (0.5679, 0.4245, -5.497), (0.5679, -0.5775, -5.497), (-0.4341, -0.5775, -7.738), (-0.4341, 0.4245, -7.738), (0.5679, 0.4245, -7.738), (0.5679, -0.5775, -7.738), (0.0, 1.0, -1.0), (0.1951, 0.9808, -1.0), (0.3827, 0.9239, -1.0), (0.5556, 0.8315, -1.0), (0.7071, 0.7071, -1.0), (0.8315, 0.5556, -1.0), (0.9239, 0.3827, -1.0), (0.9808, 0.1951, -1.0), (1.0, 7.55e-08, -1.0), (0.0, 0.0, 1.0), (0.9808, -0.1951, -1.0), (0.9239, -0.3827, -1.0), (0.8315, -0.5556, -1.0), (0.7071, -0.7071, -1.0), (0.5556, -0.8315, -1.0), (0.3827, -0.9239, -1.0), (0.1951, -0.9808, -1.0), (-3.258e-07, -1.0, -1.0), (-0.1951, -0.9808, -1.0), (-0.3827, -0.9239, -1.0), (-0.5556, -0.8315, -1.0), (-0.7071, -0.7071, -1.0), (-0.8315, -0.5556, -1.0), (-0.9239, -0.3827, -1.0), (-0.9808, -0.1951, -1.0), (-1.0, 9.656e-07, -1.0), (-0.9808, 0.1951, -1.0), (-0.9239, 0.3827, -1.0), (-0.8315, 0.5556, -1.0), (-0.7071, 0.7071, -1.0), (-0.5556, 0.8315, -1.0), (-0.3827, 0.9239, -1.0), (-0.1951, 0.9808, -1.0), (-0.009764, 1.43, -3.159), (0.2693, 1.403, -3.159), (0.5377, 1.322, -3.159), (0.785, 1.189, -3.159), (1.002, 1.012, -3.159), (1.18, 0.7947, -3.159), (1.312, 0.5474, -3.159), (1.393, 0.2791, -3.159), (1.421, 3.464e-07, -3.159), (-0.009764, 2.384e-07, -0.2976), (1.393, -0.2791, -3.159), (1.312, -0.5474, -3.159), (1.18, -0.7947, -3.159), (1.002, -1.012, -3.159), (0.785, -1.189, -3.159), (0.5377, -1.322, -3.159), (0.2693, -1.403, -3.159), (-0.009764, -1.43, -3.159), (-0.2888, -1.403, -3.159), (-0.5572, -1.322, -3.159), (-0.8045, -1.189, -3.159), (-1.021, -1.012, -3.159), (-1.199, -0.7947, -3.159), (-1.331, -0.5474, -3.159), (-1.413, -0.2791, -3.159), (-1.44, 1.62e-06, -3.159), (-1.413, 0.2791, -3.159), (-1.331, 0.5474, -3.159), (-1.199, 0.7947, -3.159), (-1.021, 1.012, -3.159), (-0.8045, 1.189, -3.159), (-0.5572, 1.322, -3.159), (-0.2888, 1.403, -3.159), (0.01969, 1.935, -6.14), (0.3973, 1.898, -6.14), (0.7604, 1.788, -6.14), (1.095, 1.609, -6.14), (1.388, 1.369, -6.14), (1.629, 1.075, -6.14), (1.808, 0.7407, -6.14), (1.918, 0.3776, -6.14), (1.955, 8.167e-07, -6.14), (0.01969, 6.706e-07, -2.269), (1.918, -0.3776, -6.14), (1.808, -0.7407, -6.14), (1.629, -1.075, -6.14), (1.388, -1.369, -6.14), (1.095, -1.609, -6.14), (0.7604, -1.788, -6.14), (0.3973, -1.898, -6.14), (0.01969, -1.935, -6.14), (-0.3579, -1.898, -6.14), (-0.721, -1.788, -6.14), (-1.056, -1.609, -6.14), (-1.349, -1.369, -6.14), (-1.59, -1.075, -6.14), (-1.768, -0.7407, -6.14), (-1.879, -0.3776, -6.14), (-1.916, 2.539e-06, -6.14), (-1.879, 0.3776, -6.14), (-1.768, 0.7407, -6.14), (-1.59, 1.075, -6.14), (-1.349, 1.369, -6.14), (-1.056, 1.609, -6.14), (-0.721, 1.788, -6.14), (-0.3579, 1.898, -6.14)], [], [(4, 5, 1, 0), (5, 6, 2, 1), (6, 7, 3, 2), (7, 4, 0, 3), (0, 1, 2, 3), (7, 6, 5, 4), (39, 17, 40), (8, 17, 9), (38, 17, 39), (37, 17, 38), (36, 17, 37), (35, 17, 36), (34, 17, 35), (33, 17, 34), (32, 17, 33), (31, 17, 32), (30, 17, 31), (29, 17, 30), (28, 17, 29), (27, 17, 28), (26, 17, 27), (25, 17, 26), (24, 17, 25), (23, 17, 24), (22, 17, 23), (21, 17, 22), (20, 17, 21), (19, 17, 20), (18, 17, 19), (16, 17, 18), (15, 17, 16), (14, 17, 15), (13, 17, 14), (12, 17, 13), (11, 17, 12), (10, 17, 11), (40, 17, 8), (9, 17, 10), (8, 9, 10, 11, 12, 13, 14, 15, 16, 18, 19, 20, 21, 22, 23, 24, 25, 26, 27, 28, 29, 30, 31, 32, 33, 34, 35, 36, 37, 38, 39, 40), (72, 50, 73), (41, 50, 42), (71, 50, 72), (70, 50, 71), (69, 50, 70), (68, 50, 69), (67, 50, 68), (66, 50, 67), (65, 50, 66), (64, 50, 65), (63, 50, 64), (62, 50, 63), (61, 50, 62), (60, 50, 61), (59, 50, 60), (58, 50, 59), (57, 50, 58), (56, 50, 57), (55, 50, 56), (54, 50, 55), (53, 50, 54), (52, 50, 53), (51, 50, 52), (49, 50, 51), (48, 50, 49), (47, 50, 48), (46, 50, 47), (45, 50, 46), (44, 50, 45), (43, 50, 44), (73, 50, 41), (42, 50, 43), (41, 42, 43, 44, 45, 46, 47, 48, 49, 51, 52, 53, 54, 55, 56, 57, 58, 59, 60, 61, 62, 63, 64, 65, 66, 67, 68, 69, 70, 71, 72, 73), (105, 83, 106), (74, 83, 75), (104, 83, 105), (103, 83, 104), (102, 83, 103), (101, 83, 102), (100, 83, 101), (99, 83, 100), (98, 83, 99), (97, 83, 98), (96, 83, 97), (95, 83, 96), (94, 83, 95), (93, 83, 94), (92, 83, 93), (91, 83, 92), (90, 83, 91), (89, 83, 90), (88, 83, 89), (87, 83, 88), (86, 83, 87), (85, 83, 86), (84, 83, 85), (82, 83, 84), (81, 83, 82), (80, 83, 81), (79, 83, 80), (78, 83, 79), (77, 83, 78), (76, 83, 77), (106, 83, 74), (75, 83, 76), (74, 75, 76, 77, 78, 79, 80, 81, 82, 84, 85, 86, 87, 88, 89, 90, 91, 92, 93, 94, 95, 96, 97, 98, 99, 100, 101, 102, 103, 104, 105, 106)])
me_cone_005.polygons.foreach_set('material_index', [1, 1, 1, 1, 1, 1, 0, 0, 0, 0, 0, 0, 0, 0, 0, 0, 0, 0, 0, 0, 0, 0, 0, 0, 0, 0, 0, 0, 0, 0, 0, 0, 0, 0, 0, 0, 0, 0, 0, 0, 0, 0, 0, 0, 0, 0, 0, 0, 0, 0, 0, 0, 0, 0, 0, 0, 0, 0, 0, 0, 0, 0, 0, 0, 0, 0, 0, 0, 0, 0, 0, 0, 0, 0, 0, 0, 0, 0, 0, 0, 0, 0, 0, 0, 0, 0, 0, 0, 0, 0, 0, 0, 0, 0, 0, 0, 0, 0, 0, 0, 0, 0, 0, 0, 0])
me_cone_005.materials.append(mat_material_003)
me_cone_005.materials.append(mat_material_004)
me_cone_005.use_remesh_preserve_volume = False
me_cone_005.use_remesh_preserve_attributes = False
me_cone_005.use_mirror_vertex_groups = False
me_cone_005.update()
me_cone_004 = bpy.data.meshes.new('Cone.004')
me_cone_004.from_pydata([(-0.4341, -0.5775, -5.497), (-0.4341, 0.4245, -5.497), (0.5679, 0.4245, -5.497), (0.5679, -0.5775, -5.497), (-0.4341, -0.5775, -7.738), (-0.4341, 0.4245, -7.738), (0.5679, 0.4245, -7.738), (0.5679, -0.5775, -7.738), (0.0, 1.0, -1.0), (0.1951, 0.9808, -1.0), (0.3827, 0.9239, -1.0), (0.5556, 0.8315, -1.0), (0.7071, 0.7071, -1.0), (0.8315, 0.5556, -1.0), (0.9239, 0.3827, -1.0), (0.9808, 0.1951, -1.0), (1.0, 7.55e-08, -1.0), (0.0, 0.0, 1.0), (0.9808, -0.1951, -1.0), (0.9239, -0.3827, -1.0), (0.8315, -0.5556, -1.0), (0.7071, -0.7071, -1.0), (0.5556, -0.8315, -1.0), (0.3827, -0.9239, -1.0), (0.1951, -0.9808, -1.0), (-3.258e-07, -1.0, -1.0), (-0.1951, -0.9808, -1.0), (-0.3827, -0.9239, -1.0), (-0.5556, -0.8315, -1.0), (-0.7071, -0.7071, -1.0), (-0.8315, -0.5556, -1.0), (-0.9239, -0.3827, -1.0), (-0.9808, -0.1951, -1.0), (-1.0, 9.656e-07, -1.0), (-0.9808, 0.1951, -1.0), (-0.9239, 0.3827, -1.0), (-0.8315, 0.5556, -1.0), (-0.7071, 0.7071, -1.0), (-0.5556, 0.8315, -1.0), (-0.3827, 0.9239, -1.0), (-0.1951, 0.9808, -1.0), (-0.009764, 1.43, -3.159), (0.2693, 1.403, -3.159), (0.5377, 1.322, -3.159), (0.785, 1.189, -3.159), (1.002, 1.012, -3.159), (1.18, 0.7947, -3.159), (1.312, 0.5474, -3.159), (1.393, 0.2791, -3.159), (1.421, 3.464e-07, -3.159), (-0.009764, 2.384e-07, -0.2976), (1.393, -0.2791, -3.159), (1.312, -0.5474, -3.159), (1.18, -0.7947, -3.159), (1.002, -1.012, -3.159), (0.785, -1.189, -3.159), (0.5377, -1.322, -3.159), (0.2693, -1.403, -3.159), (-0.009764, -1.43, -3.159), (-0.2888, -1.403, -3.159), (-0.5572, -1.322, -3.159), (-0.8045, -1.189, -3.159), (-1.021, -1.012, -3.159), (-1.199, -0.7947, -3.159), (-1.331, -0.5474, -3.159), (-1.413, -0.2791, -3.159), (-1.44, 1.62e-06, -3.159), (-1.413, 0.2791, -3.159), (-1.331, 0.5474, -3.159), (-1.199, 0.7947, -3.159), (-1.021, 1.012, -3.159), (-0.8045, 1.189, -3.159), (-0.5572, 1.322, -3.159), (-0.2888, 1.403, -3.159), (0.01969, 1.935, -6.14), (0.3973, 1.898, -6.14), (0.7604, 1.788, -6.14), (1.095, 1.609, -6.14), (1.388, 1.369, -6.14), (1.629, 1.075, -6.14), (1.808, 0.7407, -6.14), (1.918, 0.3776, -6.14), (1.955, 8.167e-07, -6.14), (0.01969, 6.706e-07, -2.269), (1.918, -0.3776, -6.14), (1.808, -0.7407, -6.14), (1.629, -1.075, -6.14), (1.388, -1.369, -6.14), (1.095, -1.609, -6.14), (0.7604, -1.788, -6.14), (0.3973, -1.898, -6.14), (0.01969, -1.935, -6.14), (-0.3579, -1.898, -6.14), (-0.721, -1.788, -6.14), (-1.056, -1.609, -6.14), (-1.349, -1.369, -6.14), (-1.59, -1.075, -6.14), (-1.768, -0.7407, -6.14), (-1.879, -0.3776, -6.14), (-1.916, 2.539e-06, -6.14), (-1.879, 0.3776, -6.14), (-1.768, 0.7407, -6.14), (-1.59, 1.075, -6.14), (-1.349, 1.369, -6.14), (-1.056, 1.609, -6.14), (-0.721, 1.788, -6.14), (-0.3579, 1.898, -6.14)], [], [(4, 5, 1, 0), (5, 6, 2, 1), (6, 7, 3, 2), (7, 4, 0, 3), (0, 1, 2, 3), (7, 6, 5, 4), (39, 17, 40), (8, 17, 9), (38, 17, 39), (37, 17, 38), (36, 17, 37), (35, 17, 36), (34, 17, 35), (33, 17, 34), (32, 17, 33), (31, 17, 32), (30, 17, 31), (29, 17, 30), (28, 17, 29), (27, 17, 28), (26, 17, 27), (25, 17, 26), (24, 17, 25), (23, 17, 24), (22, 17, 23), (21, 17, 22), (20, 17, 21), (19, 17, 20), (18, 17, 19), (16, 17, 18), (15, 17, 16), (14, 17, 15), (13, 17, 14), (12, 17, 13), (11, 17, 12), (10, 17, 11), (40, 17, 8), (9, 17, 10), (8, 9, 10, 11, 12, 13, 14, 15, 16, 18, 19, 20, 21, 22, 23, 24, 25, 26, 27, 28, 29, 30, 31, 32, 33, 34, 35, 36, 37, 38, 39, 40), (72, 50, 73), (41, 50, 42), (71, 50, 72), (70, 50, 71), (69, 50, 70), (68, 50, 69), (67, 50, 68), (66, 50, 67), (65, 50, 66), (64, 50, 65), (63, 50, 64), (62, 50, 63), (61, 50, 62), (60, 50, 61), (59, 50, 60), (58, 50, 59), (57, 50, 58), (56, 50, 57), (55, 50, 56), (54, 50, 55), (53, 50, 54), (52, 50, 53), (51, 50, 52), (49, 50, 51), (48, 50, 49), (47, 50, 48), (46, 50, 47), (45, 50, 46), (44, 50, 45), (43, 50, 44), (73, 50, 41), (42, 50, 43), (41, 42, 43, 44, 45, 46, 47, 48, 49, 51, 52, 53, 54, 55, 56, 57, 58, 59, 60, 61, 62, 63, 64, 65, 66, 67, 68, 69, 70, 71, 72, 73), (105, 83, 106), (74, 83, 75), (104, 83, 105), (103, 83, 104), (102, 83, 103), (101, 83, 102), (100, 83, 101), (99, 83, 100), (98, 83, 99), (97, 83, 98), (96, 83, 97), (95, 83, 96), (94, 83, 95), (93, 83, 94), (92, 83, 93), (91, 83, 92), (90, 83, 91), (89, 83, 90), (88, 83, 89), (87, 83, 88), (86, 83, 87), (85, 83, 86), (84, 83, 85), (82, 83, 84), (81, 83, 82), (80, 83, 81), (79, 83, 80), (78, 83, 79), (77, 83, 78), (76, 83, 77), (106, 83, 74), (75, 83, 76), (74, 75, 76, 77, 78, 79, 80, 81, 82, 84, 85, 86, 87, 88, 89, 90, 91, 92, 93, 94, 95, 96, 97, 98, 99, 100, 101, 102, 103, 104, 105, 106)])
me_cone_004.polygons.foreach_set('material_index', [1, 1, 1, 1, 1, 1, 0, 0, 0, 0, 0, 0, 0, 0, 0, 0, 0, 0, 0, 0, 0, 0, 0, 0, 0, 0, 0, 0, 0, 0, 0, 0, 0, 0, 0, 0, 0, 0, 0, 0, 0, 0, 0, 0, 0, 0, 0, 0, 0, 0, 0, 0, 0, 0, 0, 0, 0, 0, 0, 0, 0, 0, 0, 0, 0, 0, 0, 0, 0, 0, 0, 0, 0, 0, 0, 0, 0, 0, 0, 0, 0, 0, 0, 0, 0, 0, 0, 0, 0, 0, 0, 0, 0, 0, 0, 0, 0, 0, 0, 0, 0, 0, 0, 0, 0])
me_cone_004.materials.append(mat_material_003)
me_cone_004.materials.append(mat_material_004)
me_cone_004.use_remesh_preserve_volume = False
me_cone_004.use_remesh_preserve_attributes = False
me_cone_004.use_mirror_vertex_groups = False
me_cone_004.update()
me_cone_003 = bpy.data.meshes.new('Cone.003')
me_cone_003.from_pydata([(-0.4341, -0.5775, -5.497), (-0.4341, 0.4245, -5.497), (0.5679, 0.4245, -5.497), (0.5679, -0.5775, -5.497), (-0.4341, -0.5775, -7.738), (-0.4341, 0.4245, -7.738), (0.5679, 0.4245, -7.738), (0.5679, -0.5775, -7.738), (0.0, 1.0, -1.0), (0.1951, 0.9808, -1.0), (0.3827, 0.9239, -1.0), (0.5556, 0.8315, -1.0), (0.7071, 0.7071, -1.0), (0.8315, 0.5556, -1.0), (0.9239, 0.3827, -1.0), (0.9808, 0.1951, -1.0), (1.0, 7.55e-08, -1.0), (0.0, 0.0, 1.0), (0.9808, -0.1951, -1.0), (0.9239, -0.3827, -1.0), (0.8315, -0.5556, -1.0), (0.7071, -0.7071, -1.0), (0.5556, -0.8315, -1.0), (0.3827, -0.9239, -1.0), (0.1951, -0.9808, -1.0), (-3.258e-07, -1.0, -1.0), (-0.1951, -0.9808, -1.0), (-0.3827, -0.9239, -1.0), (-0.5556, -0.8315, -1.0), (-0.7071, -0.7071, -1.0), (-0.8315, -0.5556, -1.0), (-0.9239, -0.3827, -1.0), (-0.9808, -0.1951, -1.0), (-1.0, 9.656e-07, -1.0), (-0.9808, 0.1951, -1.0), (-0.9239, 0.3827, -1.0), (-0.8315, 0.5556, -1.0), (-0.7071, 0.7071, -1.0), (-0.5556, 0.8315, -1.0), (-0.3827, 0.9239, -1.0), (-0.1951, 0.9808, -1.0), (-0.009764, 1.43, -3.159), (0.2693, 1.403, -3.159), (0.5377, 1.322, -3.159), (0.785, 1.189, -3.159), (1.002, 1.012, -3.159), (1.18, 0.7947, -3.159), (1.312, 0.5474, -3.159), (1.393, 0.2791, -3.159), (1.421, 3.464e-07, -3.159), (-0.009764, 2.384e-07, -0.2976), (1.393, -0.2791, -3.159), (1.312, -0.5474, -3.159), (1.18, -0.7947, -3.159), (1.002, -1.012, -3.159), (0.785, -1.189, -3.159), (0.5377, -1.322, -3.159), (0.2693, -1.403, -3.159), (-0.009764, -1.43, -3.159), (-0.2888, -1.403, -3.159), (-0.5572, -1.322, -3.159), (-0.8045, -1.189, -3.159), (-1.021, -1.012, -3.159), (-1.199, -0.7947, -3.159), (-1.331, -0.5474, -3.159), (-1.413, -0.2791, -3.159), (-1.44, 1.62e-06, -3.159), (-1.413, 0.2791, -3.159), (-1.331, 0.5474, -3.159), (-1.199, 0.7947, -3.159), (-1.021, 1.012, -3.159), (-0.8045, 1.189, -3.159), (-0.5572, 1.322, -3.159), (-0.2888, 1.403, -3.159), (0.01969, 1.935, -6.14), (0.3973, 1.898, -6.14), (0.7604, 1.788, -6.14), (1.095, 1.609, -6.14), (1.388, 1.369, -6.14), (1.629, 1.075, -6.14), (1.808, 0.7407, -6.14), (1.918, 0.3776, -6.14), (1.955, 8.167e-07, -6.14), (0.01969, 6.706e-07, -2.269), (1.918, -0.3776, -6.14), (1.808, -0.7407, -6.14), (1.629, -1.075, -6.14), (1.388, -1.369, -6.14), (1.095, -1.609, -6.14), (0.7604, -1.788, -6.14), (0.3973, -1.898, -6.14), (0.01969, -1.935, -6.14), (-0.3579, -1.898, -6.14), (-0.721, -1.788, -6.14), (-1.056, -1.609, -6.14), (-1.349, -1.369, -6.14), (-1.59, -1.075, -6.14), (-1.768, -0.7407, -6.14), (-1.879, -0.3776, -6.14), (-1.916, 2.539e-06, -6.14), (-1.879, 0.3776, -6.14), (-1.768, 0.7407, -6.14), (-1.59, 1.075, -6.14), (-1.349, 1.369, -6.14), (-1.056, 1.609, -6.14), (-0.721, 1.788, -6.14), (-0.3579, 1.898, -6.14)], [], [(4, 5, 1, 0), (5, 6, 2, 1), (6, 7, 3, 2), (7, 4, 0, 3), (0, 1, 2, 3), (7, 6, 5, 4), (39, 17, 40), (8, 17, 9), (38, 17, 39), (37, 17, 38), (36, 17, 37), (35, 17, 36), (34, 17, 35), (33, 17, 34), (32, 17, 33), (31, 17, 32), (30, 17, 31), (29, 17, 30), (28, 17, 29), (27, 17, 28), (26, 17, 27), (25, 17, 26), (24, 17, 25), (23, 17, 24), (22, 17, 23), (21, 17, 22), (20, 17, 21), (19, 17, 20), (18, 17, 19), (16, 17, 18), (15, 17, 16), (14, 17, 15), (13, 17, 14), (12, 17, 13), (11, 17, 12), (10, 17, 11), (40, 17, 8), (9, 17, 10), (8, 9, 10, 11, 12, 13, 14, 15, 16, 18, 19, 20, 21, 22, 23, 24, 25, 26, 27, 28, 29, 30, 31, 32, 33, 34, 35, 36, 37, 38, 39, 40), (72, 50, 73), (41, 50, 42), (71, 50, 72), (70, 50, 71), (69, 50, 70), (68, 50, 69), (67, 50, 68), (66, 50, 67), (65, 50, 66), (64, 50, 65), (63, 50, 64), (62, 50, 63), (61, 50, 62), (60, 50, 61), (59, 50, 60), (58, 50, 59), (57, 50, 58), (56, 50, 57), (55, 50, 56), (54, 50, 55), (53, 50, 54), (52, 50, 53), (51, 50, 52), (49, 50, 51), (48, 50, 49), (47, 50, 48), (46, 50, 47), (45, 50, 46), (44, 50, 45), (43, 50, 44), (73, 50, 41), (42, 50, 43), (41, 42, 43, 44, 45, 46, 47, 48, 49, 51, 52, 53, 54, 55, 56, 57, 58, 59, 60, 61, 62, 63, 64, 65, 66, 67, 68, 69, 70, 71, 72, 73), (105, 83, 106), (74, 83, 75), (104, 83, 105), (103, 83, 104), (102, 83, 103), (101, 83, 102), (100, 83, 101), (99, 83, 100), (98, 83, 99), (97, 83, 98), (96, 83, 97), (95, 83, 96), (94, 83, 95), (93, 83, 94), (92, 83, 93), (91, 83, 92), (90, 83, 91), (89, 83, 90), (88, 83, 89), (87, 83, 88), (86, 83, 87), (85, 83, 86), (84, 83, 85), (82, 83, 84), (81, 83, 82), (80, 83, 81), (79, 83, 80), (78, 83, 79), (77, 83, 78), (76, 83, 77), (106, 83, 74), (75, 83, 76), (74, 75, 76, 77, 78, 79, 80, 81, 82, 84, 85, 86, 87, 88, 89, 90, 91, 92, 93, 94, 95, 96, 97, 98, 99, 100, 101, 102, 103, 104, 105, 106)])
me_cone_003.polygons.foreach_set('material_index', [1, 1, 1, 1, 1, 1, 0, 0, 0, 0, 0, 0, 0, 0, 0, 0, 0, 0, 0, 0, 0, 0, 0, 0, 0, 0, 0, 0, 0, 0, 0, 0, 0, 0, 0, 0, 0, 0, 0, 0, 0, 0, 0, 0, 0, 0, 0, 0, 0, 0, 0, 0, 0, 0, 0, 0, 0, 0, 0, 0, 0, 0, 0, 0, 0, 0, 0, 0, 0, 0, 0, 0, 0, 0, 0, 0, 0, 0, 0, 0, 0, 0, 0, 0, 0, 0, 0, 0, 0, 0, 0, 0, 0, 0, 0, 0, 0, 0, 0, 0, 0, 0, 0, 0, 0])
me_cone_003.materials.append(mat_material_003)
me_cone_003.materials.append(mat_material_004)
me_cone_003.use_remesh_preserve_volume = False
me_cone_003.use_remesh_preserve_attributes = False
me_cone_003.use_mirror_vertex_groups = False
me_cone_003.update()
me_cone_002 = bpy.data.meshes.new('Cone.002')
me_cone_002.from_pydata([(-0.4341, -0.5775, -5.497), (-0.4341, 0.4245, -5.497), (0.5679, 0.4245, -5.497), (0.5679, -0.5775, -5.497), (-0.4341, -0.5775, -7.738), (-0.4341, 0.4245, -7.738), (0.5679, 0.4245, -7.738), (0.5679, -0.5775, -7.738), (0.0, 1.0, -1.0), (0.1951, 0.9808, -1.0), (0.3827, 0.9239, -1.0), (0.5556, 0.8315, -1.0), (0.7071, 0.7071, -1.0), (0.8315, 0.5556, -1.0), (0.9239, 0.3827, -1.0), (0.9808, 0.1951, -1.0), (1.0, 7.55e-08, -1.0), (0.0, 0.0, 1.0), (0.9808, -0.1951, -1.0), (0.9239, -0.3827, -1.0), (0.8315, -0.5556, -1.0), (0.7071, -0.7071, -1.0), (0.5556, -0.8315, -1.0), (0.3827, -0.9239, -1.0), (0.1951, -0.9808, -1.0), (-3.258e-07, -1.0, -1.0), (-0.1951, -0.9808, -1.0), (-0.3827, -0.9239, -1.0), (-0.5556, -0.8315, -1.0), (-0.7071, -0.7071, -1.0), (-0.8315, -0.5556, -1.0), (-0.9239, -0.3827, -1.0), (-0.9808, -0.1951, -1.0), (-1.0, 9.656e-07, -1.0), (-0.9808, 0.1951, -1.0), (-0.9239, 0.3827, -1.0), (-0.8315, 0.5556, -1.0), (-0.7071, 0.7071, -1.0), (-0.5556, 0.8315, -1.0), (-0.3827, 0.9239, -1.0), (-0.1951, 0.9808, -1.0), (-0.009764, 1.43, -3.159), (0.2693, 1.403, -3.159), (0.5377, 1.322, -3.159), (0.785, 1.189, -3.159), (1.002, 1.012, -3.159), (1.18, 0.7947, -3.159), (1.312, 0.5474, -3.159), (1.393, 0.2791, -3.159), (1.421, 3.464e-07, -3.159), (-0.009764, 2.384e-07, -0.2976), (1.393, -0.2791, -3.159), (1.312, -0.5474, -3.159), (1.18, -0.7947, -3.159), (1.002, -1.012, -3.159), (0.785, -1.189, -3.159), (0.5377, -1.322, -3.159), (0.2693, -1.403, -3.159), (-0.009764, -1.43, -3.159), (-0.2888, -1.403, -3.159), (-0.5572, -1.322, -3.159), (-0.8045, -1.189, -3.159), (-1.021, -1.012, -3.159), (-1.199, -0.7947, -3.159), (-1.331, -0.5474, -3.159), (-1.413, -0.2791, -3.159), (-1.44, 1.62e-06, -3.159), (-1.413, 0.2791, -3.159), (-1.331, 0.5474, -3.159), (-1.199, 0.7947, -3.159), (-1.021, 1.012, -3.159), (-0.8045, 1.189, -3.159), (-0.5572, 1.322, -3.159), (-0.2888, 1.403, -3.159), (0.01969, 1.935, -6.14), (0.3973, 1.898, -6.14), (0.7604, 1.788, -6.14), (1.095, 1.609, -6.14), (1.388, 1.369, -6.14), (1.629, 1.075, -6.14), (1.808, 0.7407, -6.14), (1.918, 0.3776, -6.14), (1.955, 8.167e-07, -6.14), (0.01969, 6.706e-07, -2.269), (1.918, -0.3776, -6.14), (1.808, -0.7407, -6.14), (1.629, -1.075, -6.14), (1.388, -1.369, -6.14), (1.095, -1.609, -6.14), (0.7604, -1.788, -6.14), (0.3973, -1.898, -6.14), (0.01969, -1.935, -6.14), (-0.3579, -1.898, -6.14), (-0.721, -1.788, -6.14), (-1.056, -1.609, -6.14), (-1.349, -1.369, -6.14), (-1.59, -1.075, -6.14), (-1.768, -0.7407, -6.14), (-1.879, -0.3776, -6.14), (-1.916, 2.539e-06, -6.14), (-1.879, 0.3776, -6.14), (-1.768, 0.7407, -6.14), (-1.59, 1.075, -6.14), (-1.349, 1.369, -6.14), (-1.056, 1.609, -6.14), (-0.721, 1.788, -6.14), (-0.3579, 1.898, -6.14)], [], [(4, 5, 1, 0), (5, 6, 2, 1), (6, 7, 3, 2), (7, 4, 0, 3), (0, 1, 2, 3), (7, 6, 5, 4), (39, 17, 40), (8, 17, 9), (38, 17, 39), (37, 17, 38), (36, 17, 37), (35, 17, 36), (34, 17, 35), (33, 17, 34), (32, 17, 33), (31, 17, 32), (30, 17, 31), (29, 17, 30), (28, 17, 29), (27, 17, 28), (26, 17, 27), (25, 17, 26), (24, 17, 25), (23, 17, 24), (22, 17, 23), (21, 17, 22), (20, 17, 21), (19, 17, 20), (18, 17, 19), (16, 17, 18), (15, 17, 16), (14, 17, 15), (13, 17, 14), (12, 17, 13), (11, 17, 12), (10, 17, 11), (40, 17, 8), (9, 17, 10), (8, 9, 10, 11, 12, 13, 14, 15, 16, 18, 19, 20, 21, 22, 23, 24, 25, 26, 27, 28, 29, 30, 31, 32, 33, 34, 35, 36, 37, 38, 39, 40), (72, 50, 73), (41, 50, 42), (71, 50, 72), (70, 50, 71), (69, 50, 70), (68, 50, 69), (67, 50, 68), (66, 50, 67), (65, 50, 66), (64, 50, 65), (63, 50, 64), (62, 50, 63), (61, 50, 62), (60, 50, 61), (59, 50, 60), (58, 50, 59), (57, 50, 58), (56, 50, 57), (55, 50, 56), (54, 50, 55), (53, 50, 54), (52, 50, 53), (51, 50, 52), (49, 50, 51), (48, 50, 49), (47, 50, 48), (46, 50, 47), (45, 50, 46), (44, 50, 45), (43, 50, 44), (73, 50, 41), (42, 50, 43), (41, 42, 43, 44, 45, 46, 47, 48, 49, 51, 52, 53, 54, 55, 56, 57, 58, 59, 60, 61, 62, 63, 64, 65, 66, 67, 68, 69, 70, 71, 72, 73), (105, 83, 106), (74, 83, 75), (104, 83, 105), (103, 83, 104), (102, 83, 103), (101, 83, 102), (100, 83, 101), (99, 83, 100), (98, 83, 99), (97, 83, 98), (96, 83, 97), (95, 83, 96), (94, 83, 95), (93, 83, 94), (92, 83, 93), (91, 83, 92), (90, 83, 91), (89, 83, 90), (88, 83, 89), (87, 83, 88), (86, 83, 87), (85, 83, 86), (84, 83, 85), (82, 83, 84), (81, 83, 82), (80, 83, 81), (79, 83, 80), (78, 83, 79), (77, 83, 78), (76, 83, 77), (106, 83, 74), (75, 83, 76), (74, 75, 76, 77, 78, 79, 80, 81, 82, 84, 85, 86, 87, 88, 89, 90, 91, 92, 93, 94, 95, 96, 97, 98, 99, 100, 101, 102, 103, 104, 105, 106)])
me_cone_002.polygons.foreach_set('material_index', [1, 1, 1, 1, 1, 1, 0, 0, 0, 0, 0, 0, 0, 0, 0, 0, 0, 0, 0, 0, 0, 0, 0, 0, 0, 0, 0, 0, 0, 0, 0, 0, 0, 0, 0, 0, 0, 0, 0, 0, 0, 0, 0, 0, 0, 0, 0, 0, 0, 0, 0, 0, 0, 0, 0, 0, 0, 0, 0, 0, 0, 0, 0, 0, 0, 0, 0, 0, 0, 0, 0, 0, 0, 0, 0, 0, 0, 0, 0, 0, 0, 0, 0, 0, 0, 0, 0, 0, 0, 0, 0, 0, 0, 0, 0, 0, 0, 0, 0, 0, 0, 0, 0, 0, 0])
me_cone_002.materials.append(mat_material_003)
me_cone_002.materials.append(mat_material_004)
me_cone_002.use_remesh_preserve_volume = False
me_cone_002.use_remesh_preserve_attributes = False
me_cone_002.use_mirror_vertex_groups = False
me_cone_002.update()

# ---- objects
ob_cone_011 = bpy.data.objects.new('Cone.011', me_cone_013)
ob_cone_010 = bpy.data.objects.new('Cone.010', me_cone_012)
ob_cone_009 = bpy.data.objects.new('Cone.009', me_cone_011)
ob_cone_008 = bpy.data.objects.new('Cone.008', me_cone_010)
ob_cone_007 = bpy.data.objects.new('Cone.007', me_cone_009)
ob_cone_006 = bpy.data.objects.new('Cone.006', me_cone_008)
ob_cone_005 = bpy.data.objects.new('Cone.005', me_cone_007)
ob_cone_004 = bpy.data.objects.new('Cone.004', me_cone_006)
ob_cone_003 = bpy.data.objects.new('Cone.003', me_cone_005)
ob_cone_001 = bpy.data.objects.new('Cone.001', me_cone_004)
ob_cone_000 = bpy.data.objects.new('Cone.000', me_cone_003)
ob_cone_002 = bpy.data.objects.new('Cone.002', me_cone_002)
ob_lamp = bpy.data.objects.new('Lamp', light_lamp)
ob_camera = bpy.data.objects.new('Camera', cam_camera)

# ---- transforms, parenting, visibility, modifiers, constraints
ob_cone_011.location = (-1.471, 0.4442, 4.028)
ob_cone_011.scale = (0.5167, 0.5167, 0.5167)
ob_cone_011.lineart.crease_threshold = 0.0
ob_cone_010.location = (0.003964, -6.3, 4.007)
ob_cone_010.scale = (0.5167, 0.5167, 0.5167)
ob_cone_010.lineart.crease_threshold = 0.0
ob_cone_009.location = (3.527, 3.662, 0.02551)
ob_cone_009.scale = (0.5167, 0.5167, 0.5167)
ob_cone_009.lineart.crease_threshold = 0.0
ob_cone_008.location = (6.011, 0.9438, 4.086)
ob_cone_008.scale = (0.5167, 0.5167, 0.5167)
ob_cone_008.lineart.crease_threshold = 0.0
ob_cone_007.location = (4.223, 5.855, 0.08613)
ob_cone_007.scale = (0.5167, 0.5167, 0.5167)
ob_cone_007.lineart.crease_threshold = 0.0
ob_cone_006.location = (0.6782, 1.924, 0.003562)
ob_cone_006.scale = (0.5167, 0.5167, 0.5167)
ob_cone_006.lineart.crease_threshold = 0.0
ob_cone_005.location = (-3.041, -2.515, 4.032)
ob_cone_005.scale = (0.5167, 0.5167, 0.5167)
ob_cone_005.lineart.crease_threshold = 0.0
ob_cone_004.location = (-2.77, -4.707, 4.03)
ob_cone_004.scale = (0.5167, 0.5167, 0.5167)
ob_cone_004.lineart.crease_threshold = 0.0
ob_cone_003.location = (2.161, -4.366, 4.007)
ob_cone_003.scale = (0.5167, 0.5167, 0.5167)
ob_cone_003.lineart.crease_threshold = 0.0
ob_cone_001.location = (3.146, -1.721, 4.026)
ob_cone_001.scale = (0.5167, 0.5167, 0.5167)
ob_cone_001.lineart.crease_threshold = 0.0
ob_cone_000.location = (0.06432, -2.35, 4.011)
ob_cone_000.scale = (0.5167, 0.5167, 0.5167)
ob_cone_000.lineart.crease_threshold = 0.0
ob_cone_002.location = (2.363, 0.686, 4.055)
ob_cone_002.scale = (0.5167, 0.5167, 0.5167)
ob_cone_002.lineart.crease_threshold = 0.0
ob_lamp.location = (4.017, 0.9579, 5.598)
ob_lamp.rotation_euler = (0.6503, 0.05522, 1.866)
ob_lamp.lock_rotations_4d = False
ob_lamp.empty_display_type = 'ARROWS'
ob_lamp.color = (0.0, 0.0, 0.0, 0.0)
ob_lamp.lineart.crease_threshold = 0.0
ob_camera.location = (19.48, -3.367, 13.33)
ob_camera.rotation_euler = (1.033, -0.07906, 1.401)
ob_camera.scale = (1.0, 1.0, 1.0)
ob_camera.lock_rotations_4d = False
ob_camera.empty_display_type = 'ARROWS'
ob_camera.color = (0.0, 0.0, 0.0, 0.0)
ob_camera.display_type = 'WIRE'
ob_camera.lineart.crease_threshold = 0.0

# ---- collection membership
col_collection_1.objects.link(ob_cone_011)
col_collection_1.objects.link(ob_cone_010)
col_collection_1.objects.link(ob_cone_009)
col_collection_1.objects.link(ob_cone_008)
col_collection_1.objects.link(ob_cone_007)
col_collection_1.objects.link(ob_cone_006)
col_collection_1.objects.link(ob_cone_005)
col_collection_1.objects.link(ob_cone_004)
col_collection_1.objects.link(ob_cone_003)
col_collection_1.objects.link(ob_cone_001)
col_collection_1.objects.link(ob_cone_000)
col_collection_1.objects.link(ob_cone_002)
col_collection_1.objects.link(ob_lamp)
col_collection_1.objects.link(ob_camera)

# ---- scene / render settings (as saved in the file)
scene.camera = ob_camera
scene.frame_start = 1; scene.frame_end = 250; scene.frame_set(0)
scene.render.engine = 'BLENDER_EEVEE_NEXT'
scene.render.resolution_percentage = 50
scene.render.dither_intensity = 0.0
scene.cycles.use_denoising = False
scene.cycles.samples = 10
scene.cycles.sampling_pattern = 'TABULATED_SOBOL'
scene.cycles.light_sampling_threshold = 0.0
scene.cycles.use_adaptive_sampling = False
scene.cycles.use_light_tree = False
scene.cycles.blur_glossy = 0.0
scene.cycles.volume_bounces = 1
scene.cycles.pixel_filter_type = 'GAUSSIAN'
scene.cycles.sample_clamp_indirect = 0.0
scene.view_settings.view_transform = 'Standard'
bpy.context.view_layer.update()
